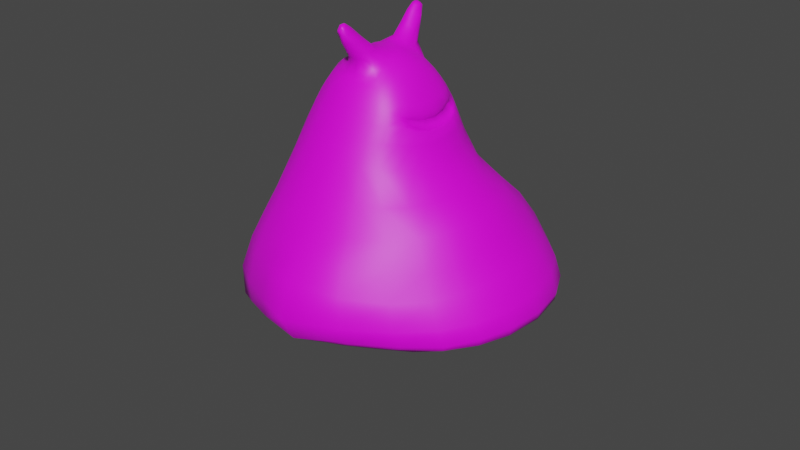 # Source: slime.blend  (saved by Blender 3.0.42; exported with 4.5.12 LTS)
import bpy
from mathutils import Matrix  # noqa: F401  (used for matrix-valued properties, if any)

bpy.ops.wm.read_factory_settings(use_empty=True)
scene = bpy.context.scene
scene.name = 'Scene'

# ---- collections
col_collection = bpy.data.collections.new('Collection'); scene.collection.children.link(col_collection)

# ---- images (referenced by path relative to the original .blend; pixels are not part of the script)
import os
ASSET_DIR = os.environ.get("B2B_ASSET_DIR", "")  # directory of the original .blend (textures are referenced by path, not embedded)
HERE = os.path.dirname(os.path.abspath(__file__))  # packed textures are extracted next to this script under _unpacked/

def load_image(name, relpath, width, height, colorspace="sRGB"):
    """Load a texture the original file referenced (path relative to the .blend, or extracted next to this script)."""
    p = next((c for c in (os.path.join(HERE, relpath), os.path.join(ASSET_DIR, relpath)) if relpath and os.path.exists(c)), "")
    if p:
        img = bpy.data.images.load(p, check_existing=True)
        img.name = name
    else:  # same state as the original file: an image datablock whose file is absent (Cycles renders it pink)
        img = bpy.data.images.new(name, width, height)
        img.source = "FILE"
        img.filepath = "//" + (relpath or name)
    img.colorspace_settings.name = colorspace
    return img
img_slime = load_image('slime', 'slime.png', 1024, 1024, 'sRGB')

# ---- materials (node trees are filled in below, after node groups)
mat_material_001 = bpy.data.materials.new('Material.001')
mat_material_001.use_transparent_shadow = False

# ---- material node trees
mat_material_001.use_nodes = True; mat_material_001.node_tree.nodes.clear()
_N = mat_material_001.node_tree.nodes; _L = mat_material_001.node_tree.links
n0 = _N.new('ShaderNodeBsdfPrincipled'); n0.name = 'Principled BSDF'; n0.location = (10, 300)
n0.distribution = 'GGX'
n0.subsurface_method = 'RANDOM_WALK_SKIN'
n0.inputs[3].default_value = 1.45
n0.inputs[27].default_value = (0.0, 0.0, 0.0, 1.0)
n0.inputs[28].default_value = 1.0
n1 = _N.new('ShaderNodeOutputMaterial'); n1.name = 'Material Output'; n1.location = (300, 300)
n2 = _N.new('ShaderNodeTexImage'); n2.name = 'Image Texture'; n2.location = (-280, 270)
n2.image = img_slime
_L.new(n0.outputs[0], n1.inputs[0])
_L.new(n2.outputs[0], n0.inputs[0])
n1.is_active_output = True

# ---- world
world_world = bpy.data.worlds.new('World'); scene.world = world_world
world_world.use_nodes = True; world_world.node_tree.nodes.clear()
_N = world_world.node_tree.nodes; _L = world_world.node_tree.links
n0 = _N.new('ShaderNodeOutputWorld'); n0.name = 'World Output'; n0.location = (300, 300)
n1 = _N.new('ShaderNodeBackground'); n1.name = 'Background'; n1.location = (10, 300)
n1.inputs[0].default_value = (0.05088, 0.05088, 0.05088, 1.0)
_L.new(n1.outputs[0], n0.inputs[0])
n0.is_active_output = True
world_world.color = (0.05088, 0.05088, 0.05088)
world_world.use_sun_shadow = False
world_world.sun_shadow_jitter_overblur = 0.0

# ---- meshes
me_plane = bpy.data.meshes.new('Plane')
me_plane.from_pydata([(1.915, -0.6864, 0.5852), (3.626, -0.8491, 0.5874), (1.718, 0.6696, 0.6419), (3.551, 0.8469, 0.4972), (1.237, 1.475, 0.4517), (2.748, 2.059, -0.1042), (0.4533, 1.936, -0.04992), (1.491, 2.547, -1.044), (-0.4142, 1.945, -0.7389), (0.3235, 2.455, -1.981), (-1.125, 1.492, -1.241), (-0.523, 1.848, -2.602), (-1.56, 0.6017, -1.558), (-0.9489, 0.8079, -2.919), (-1.658, -0.4973, -1.546), (-1.1, -0.6611, -2.964), (-1.136, -1.804, -1.141), (-0.5609, -2.371, -2.662), (-0.2011, -2.287, -0.5714), (0.4463, -3.063, -1.983), (0.862, -2.155, 0.02012), (2.102, -3.081, -0.8195), (1.463, -1.548, 0.4176), (3.217, -2.08, 0.06089), (5.102, -0.928, 0.04745), (5.038, 1.099, 0.09144), (4.048, 2.757, -0.5608), (2.448, 3.442, -1.918), (1.063, 3.117, -3.276), (0.08869, 2.362, -4.023), (-0.2076, 1.074, -4.265), (-0.429, -0.8115, -4.354), (-0.04799, -2.936, -4.129), (1.172, -3.848, -3.175), (3.161, -3.881, -1.614), (4.602, -2.44, -0.5835), (5.914, -0.8605, -1.63), (5.864, 1.521, -1.691), (4.968, 3.209, -2.437), (3.833, 3.88, -3.345), (2.505, 3.621, -4.589), (2.182, 3.027, -5.346), (1.904, 1.518, -5.678), (1.782, -0.6795, -5.654), (1.943, -3.062, -5.132), (2.455, -3.972, -4.185), (4.072, -3.826, -2.64), (5.258, -2.701, -1.957), (0.764, 1.42, -5.806), (1.037, 2.885, -5.6), (3.743, 4.094, -3.11), (5.332, 3.174, -1.451), (4.101, -3.955, -2.356), (2.093, -4.077, -4.246), (0.6327, -0.7339, -5.854), (2.115, 3.725, -4.525), (5.67, -2.503, -1.136), (6.229, 1.358, -0.5391), (6.289, -0.8735, -0.5066), (0.9212, -3.196, -5.601), (1.147, -0.4675, 1.083), (1.092, 0.5516, 1.073), (0.6468, 1.158, 1.021), (-0.07586, 1.634, 0.5182), (-0.8194, 1.651, -0.07128), (-1.419, 1.288, -0.4965), (-1.794, 0.5925, -0.7651), (-1.904, -0.2421, -0.7585), (-1.567, -1.345, -0.3759), (-0.6883, -1.816, 0.238), (0.2109, -1.638, 0.7927), (0.7518, -1.121, 1.093), (0.3887, 1.138, 1.129), (-0.298, 1.49, 0.7421), (-0.05128, -1.419, 1.077), (0.474, -1.079, 1.223), (-0.06633, 0.9661, 1.36), (-0.6262, 1.285, 0.9734), (-0.4164, -1.184, 1.303), (-0.03199, -0.8646, 1.469), (0.974, 0.4438, 1.026), (1.008, -0.3494, 1.028), (0.6455, 0.5513, 1.27), (0.684, -0.4687, 1.282), (0.2244, -0.3494, 1.504), (0.2096, 0.4847, 1.471), (0.8023, 0.8694, 1.051), (0.8371, -0.7913, 1.061), (0.6165, 0.8059, 1.129), (0.6716, -0.7344, 1.136), (0.7681, 0.4162, 1.13), (0.7965, -0.3309, 1.133), (-0.996, 1.487, 0.2474), (-1.197, 1.265, 0.5733), (-1.55, 1.161, -0.1389), (-1.64, 1.015, 0.2867), (-1.88, 0.5645, -0.3552), (-1.936, 0.4918, 0.1205), (-1.982, -0.1648, -0.357), (-2.014, -0.178, 0.1387), (-1.694, -1.171, -0.002524), (-1.728, -1.019, 0.4274), (-0.8525, -1.587, 0.6012), (-1.019, -1.336, 0.9032), (-0.4888, 0.8134, 1.468), (-0.8493, -0.9684, 1.383), (-0.7054, -0.6263, 1.589), (-0.2404, -0.0659, 1.647), (-0.1584, 0.4594, 1.571), (-1.415, 0.9938, 0.8073), (-1.656, 0.8805, 0.5843), (-1.887, 0.4295, 0.5867), (-1.851, -0.3914, 0.8193), (-1.57, -0.9672, 0.8296), (-1.294, -1.171, 1.219), (-1.535, 0.005134, 1.331), (-1.729, -0.2415, 1.092), (-1.943, -1.598, 1.945), (-1.967, -1.589, 1.975), (-2.106, -1.509, 1.9), (-1.987, -1.625, 1.861), (-1.97, -1.633, 1.86), (-2.001, -1.491, 2.013), (-2.073, -1.43, 1.983), (-2.11, -1.46, 1.907), (-2.086, -1.266, 1.803), (-2.009, -1.209, 1.874), (-1.847, -1.291, 1.929), (-1.774, -1.448, 1.921), (-1.85, -1.618, 1.823), (-1.772, -1.547, 1.885), (-2.08, -1.412, 1.719), (-2.015, -1.555, 1.729), (-0.6012, 0.3527, 1.638), (-1.766, 0.4631, 0.866), (-0.9607, 1.107, 1.06), (-1.029, -0.0584, 1.623), (-1.769, 0.09419, 1.034), (-1.889, 1.56, 1.887), (-1.904, 1.555, 1.912), (-2.086, 1.476, 1.835), (-1.956, 1.565, 1.819), (-1.895, 1.579, 1.792), (-1.952, 1.424, 1.957), (-2.034, 1.344, 1.924), (-2.094, 1.368, 1.872), (-2.013, 1.169, 1.717), (-1.936, 1.123, 1.787), (-1.778, 1.18, 1.834), (-1.668, 1.341, 1.815), (-1.758, 1.506, 1.711), (-1.681, 1.415, 1.776), (-2.018, 1.293, 1.644), (-1.927, 1.479, 1.637), (-1.627, 1.143, 1.267), (-1.642, 0.5671, 1.242), (-1.263, 0.5333, 1.512), (-1.393, 1.193, 1.365), (-1.711, 0.7883, 1.223), (-1.027, 0.7033, 1.493), (-1.179, 1.023, 1.455), (-1.529, 0.5289, 1.414), (-1.73, -0.6935, 1.345), (-1.52, -1.36, 1.456), (-1.778, -0.8615, 1.268), (-1.576, -0.5562, 1.438), (-1.241, -0.933, 1.614), (-1.32, -1.167, 1.584), (-1.723, -1.221, 1.304), (-1.347, -0.631, 1.577), (1.855, -0.0006645, 0.6747), (2.772, -0.788, 0.5988), (3.664, -0.004886, 0.6494), (2.702, 0.7305, 0.4683), (1.953, 1.682, 0.05283), (1.505, 1.156, 0.5572), (3.242, 1.54, 0.2293), (0.9375, 2.185, -0.5348), (2.138, 2.396, -0.5369), (0.8773, 1.748, 0.2502), (-0.06278, 2.18, -1.324), (0.8705, 2.556, -1.542), (0.003192, 2.003, -0.4063), (-0.8407, 1.656, -1.887), (-0.1419, 2.227, -2.324), (-0.7882, 1.777, -1.01), (-1.285, 0.6945, -2.215), (-0.7787, 1.364, -2.8), (-1.39, 1.085, -1.435), (-1.404, -0.5936, -2.226), (-1.064, 0.1537, -2.97), (-1.648, 0.08813, -1.593), (-0.8472, -2.077, -1.863), (-0.9533, -1.613, -2.862), (-1.508, -1.202, -1.393), (0.1263, -2.649, -1.249), (-0.1067, -2.793, -2.39), (-0.6885, -2.131, -0.8694), (1.501, -2.579, -0.4692), (1.258, -3.223, -1.403), (0.3533, -2.299, -0.2563), (2.398, -1.819, 0.1892), (2.754, -2.632, -0.3404), (1.209, -1.899, 0.245), (1.721, -1.162, 0.5014), (3.491, -1.508, 0.37), (5.149, 0.06756, 0.1774), (4.67, 2.005, -0.1923), (3.265, 3.238, -1.191), (1.77, 3.298, -2.646), (0.4837, 2.868, -3.703), (-0.09111, 1.768, -4.194), (-0.3261, 0.2212, -4.289), (-0.4299, -1.981, -4.351), (0.4863, -3.412, -3.766), (2.013, -4.29, -2.307), (4.034, -3.167, -1.071), (4.906, -1.71, -0.2077), (-0.2246, 2.069, -3.285), (0.6726, 2.754, -2.614), (1.969, 2.993, -1.465), (4.264, -0.8563, 0.2893), (3.972, -2.261, -0.3356), (3.39, 2.437, -0.2501), (2.607, -3.508, -1.201), (0.7791, -3.466, -2.608), (4.226, 0.9458, 0.2975), (-0.3102, -2.659, -3.387), (-0.7972, -0.7384, -3.632), (-0.6124, 0.9234, -3.56), (6.0, 0.3351, -1.597), (5.524, 2.495, -2.001), (4.342, 3.683, -2.955), (3.16, 3.774, -3.931), (2.303, 3.458, -4.964), (2.052, 2.345, -5.59), (1.79, 0.5155, -5.684), (1.871, -1.988, -5.509), (2.144, -3.635, -4.627), (3.265, -4.085, -3.46), (4.641, -3.369, -2.247), (5.693, -1.874, -1.77), (0.3191, 1.277, -5.146), (1.45, 2.921, -5.766), (3.043, 3.874, -2.461), (5.393, 3.129, -1.742), (3.783, -4.08, -2.046), (2.25, -3.969, -4.303), (0.1113, -0.8005, -5.221), (1.593, 3.525, -3.967), (5.282, -2.564, -0.8754), (5.773, 1.271, -0.2091), (6.396, -0.842, -0.7157), (0.3632, -3.192, -4.951), (3.589, 3.126, -3.892), (3.937, 1.526, -3.739), (3.886, -0.7638, -3.689), (3.62, -2.925, -3.551), (1.029, 1.491, -5.945), (0.478, 2.704, -4.878), (3.885, 3.949, -3.245), (4.754, 3.032, -0.9937), (4.157, -3.851, -2.462), (1.669, -4.138, -3.83), (0.9256, -0.6992, -5.971), (2.335, 3.643, -4.688), (5.712, -2.477, -1.291), (6.319, 1.416, -0.7813), (5.858, -0.9356, -0.2516), (1.218, -3.073, -5.662), (1.375, -3.634, -4.984), (5.88, 2.345, -0.8912), (6.055, -1.747, -0.7501), (1.511, 3.498, -5.138), (0.6145, -2.046, -5.933), (6.366, 0.2175, -0.4117), (4.999, -3.229, -1.638), (2.856, 3.939, -3.797), (0.7167, 0.4564, -5.786), (3.118, -4.402, -3.38), (4.607, 3.779, -2.214), (0.8348, 2.167, -5.783), (1.182, 0.04149, 1.075), (0.923, 0.9049, 1.043), (0.3048, 1.455, 0.8017), (-0.4605, 1.696, 0.2126), (-1.137, 1.514, -0.3036), (-1.645, 0.9694, -0.6582), (-1.876, 0.1989, -0.7994), (-1.832, -0.797, -0.6196), (-1.154, -1.68, -0.07798), (-0.207, -1.789, 0.5492), (0.5099, -1.427, 0.9583), (1.012, -0.8317, 1.087), (-1.31, 1.372, -0.7856), (-1.717, 0.5802, -1.08), (-0.6638, 1.772, -0.3303), (1.339, 0.6363, 0.918), (0.8513, 1.322, 0.7748), (0.1214, 1.756, 0.2986), (0.4536, -1.863, 0.466), (1.018, -1.344, 0.8106), (-0.4792, -2.014, -0.07843), (-1.39, -1.548, -0.6647), (1.379, -0.5886, 0.9384), (-1.817, -0.3629, -1.067), (0.05449, 1.353, 0.9706), (0.2295, -1.268, 1.179), (0.06863, -1.505, 0.9711), (0.5573, -1.134, 1.157), (0.4645, 1.187, 1.066), (-0.1935, 1.556, 0.6439), (-0.3239, 1.16, 1.199), (-0.2035, -1.038, 1.414), (-0.2118, -1.31, 1.195), (0.2408, -0.9987, 1.349), (0.1617, 1.073, 1.245), (-0.4431, 1.394, 0.865), (0.6259, 0.7987, 1.11), (0.8955, 0.7067, 1.037), (0.681, -0.7249, 1.116), (1.027, 0.04962, 1.011), (0.9519, -0.615, 1.064), (0.7224, 0.04684, 1.308), (0.4606, 0.5348, 1.377), (0.2536, 0.0738, 1.5), (0.4851, -0.4407, 1.402), (0.5243, 0.8791, 1.221), (0.1054, 0.7604, 1.426), (0.5851, -0.8187, 1.255), (0.1192, -0.6524, 1.494), (0.8285, 0.04484, 1.13), (0.6702, 0.6612, 1.128), (0.7237, -0.5837, 1.127), (0.7626, -0.41, 1.186), (0.62, -0.8791, 1.165), (0.5544, 0.9407, 1.136), (0.7229, 0.4878, 1.181), (0.9976, 0.4912, 1.051), (0.7393, 0.976, 1.066), (1.083, -0.3862, 1.082), (0.8152, -0.8887, 1.097), (0.802, -0.2963, 1.097), (0.7763, 0.3817, 1.11), (-1.094, 1.385, 0.4125), (-0.9261, 1.311, 0.7616), (-0.6553, 1.534, 0.4926), (-1.604, 1.091, 0.06647), (-1.432, 1.167, 0.4142), (-1.295, 1.362, 0.0345), (-1.916, 0.5315, -0.1297), (-1.779, 0.7633, 0.1826), (-1.749, 0.887, -0.2709), (-2.007, -0.1508, -0.1323), (-2.0, 0.1805, 0.1014), (-1.954, 0.2299, -0.3884), (-1.73, -1.092, 0.1992), (-1.941, -0.6142, 0.2466), (-1.922, -0.6694, -0.2312), (-0.93, -1.468, 0.7602), (-1.384, -1.253, 0.6592), (-1.297, -1.476, 0.2944), (-0.6901, -1.297, 1.125), (-0.4237, -1.549, 0.8767), (-0.7947, -1.687, 0.4425), (-1.653, -1.235, -0.178), (-1.951, -0.1867, -0.5457), (-1.842, 0.5854, -0.5482), (-1.492, 1.221, -0.3077), (-0.9154, 1.566, 0.1007), (-0.7405, -0.8493, 1.484), (-0.171, 0.2441, 1.612), (-0.28, 0.6154, 1.549), (-0.4363, -0.3571, 1.655), (-1.783, 1.327, 1.468), (-1.564, 0.9325, 0.6765), (-1.769, 0.7193, 0.5791), (-1.894, 0.05856, 0.6462), (-1.743, -0.7459, 0.7826), (-1.492, -1.123, 1.102), (-1.133, -1.112, 1.327), (-1.933, -0.2769, 0.4531), (-1.661, -0.9815, 0.6529), (-0.6374, -1.063, 1.366), (-0.3566, -0.7502, 1.555), (-0.0218, -0.2287, 1.589), (-1.926, 0.4538, 0.3691), (-1.648, 0.9426, 0.4738), (-1.296, 1.142, 0.7015), (-1.105, -1.216, 1.005), (-1.632, 0.7459, 0.8299), (-0.01495, 0.4698, 1.537), (-0.2922, 0.8934, 1.425), (-1.673, -0.1301, 1.183), (-1.773, -0.3081, 1.005), (-1.965, -1.593, 1.969), (-2.054, -1.569, 1.892), (-1.975, -1.633, 1.858), (-1.958, -1.612, 1.914), (-1.981, -1.546, 1.993), (-2.057, -1.442, 1.991), (-2.083, -1.435, 1.966), (-2.11, -1.498, 1.9), (-1.707, -0.3147, 1.103), (-2.058, -1.386, 1.973), (-0.4339, 0.1467, 1.665), (-1.886, -1.535, 1.967), (-1.393, -1.254, 1.34), (-1.89, -1.583, 1.927), (-1.73, -0.6057, 0.9258), (-2.028, -1.598, 1.808), (-2.068, -1.541, 1.963), (-1.979, -1.598, 1.96), (-2.111, -1.406, 1.908), (-1.793, -0.9057, 1.681), (-1.976, -1.441, 2.004), (-1.52, -1.198, 1.767), (-1.967, -1.633, 1.856), (-1.564, -1.369, 1.747), (-2.11, -1.488, 1.853), (-1.906, -1.395, 1.517), (-1.94, -1.603, 1.79), (-1.767, -1.527, 1.89), (-1.935, -1.225, 1.908), (-2.096, -1.318, 1.76), (-2.044, -1.508, 1.721), (-1.829, -1.613, 1.833), (-1.793, -1.369, 1.933), (-2.063, -1.235, 1.841), (-0.8102, 1.185, 1.035), (-0.7816, 0.1258, 1.664), (-1.803, 0.2327, 0.9308), (-1.9, 1.561, 1.904), (-2.044, 1.515, 1.814), (-1.903, 1.579, 1.788), (-1.904, 1.575, 1.859), (-1.929, 1.476, 1.955), (-2.022, 1.364, 1.944), (-2.089, 1.365, 1.891), (-2.091, 1.412, 1.856), (-1.714, 0.2393, 1.077), (-2.018, 1.28, 1.894), (-1.095, 0.1695, 1.582), (-1.822, 1.438, 1.898), (-1.241, 1.11, 1.272), (-1.834, 1.519, 1.863), (-1.703, 0.5222, 0.9318), (-1.963, 1.549, 1.73), (-2.059, 1.463, 1.94), (-1.929, 1.577, 1.9), (-2.085, 1.329, 1.808), (-1.901, 1.352, 1.931), (-1.426, 1.031, 1.669), (-1.886, 1.578, 1.771), (-1.192, 1.076, 0.958), (-2.073, 1.43, 1.748), (-1.835, 1.519, 1.7), (-1.677, 1.38, 1.808), (-1.859, 1.135, 1.818), (-2.022, 1.234, 1.663), (-1.979, 1.397, 1.631), (-1.705, 1.475, 1.717), (-1.704, 1.253, 1.832), (-1.985, 1.142, 1.748), (-0.5146, 0.5828, 1.572), (-0.7155, 1.017, 1.268), (-1.439, 1.232, 1.626), (-1.83, 0.4314, 0.7526), (-1.786, -0.09408, 0.9308), (-1.296, -0.007496, 1.506), (-1.681, 0.04304, 1.169), (-1.739, 0.8605, 1.622), (-0.858, -0.3308, 1.641), (-1.119, -0.2685, 1.576), (-1.498, 1.022, 1.107), (-1.841, 0.9086, 1.508), (-1.555, 0.883, 1.668), (-1.571, 1.368, 1.584), (-1.873, 1.058, 1.443), (-0.7413, 0.498, 1.584), (-0.6824, 0.853, 1.413), (-1.491, 0.1637, 1.349), (-1.637, 0.5771, 1.32), (-1.121, 0.5673, 1.519), (-1.279, 1.143, 1.426), (-1.699, 0.9772, 1.218), (-1.682, 0.6497, 1.24), (-1.42, 0.509, 1.47), (-1.094, 0.8526, 1.481), (-1.501, 1.217, 1.335), (-1.925, -0.9842, 1.588), (-1.703, -1.508, 1.636), (-1.951, -1.146, 1.494), (-1.499, -0.1488, 1.361), (-0.9754, -0.7145, 1.53), (-1.121, -1.032, 1.464), (-1.626, -1.077, 1.139), (-1.602, -0.9754, 1.754), (-1.672, -0.6258, 1.396), (-1.246, -0.7637, 1.608), (-1.398, -1.285, 1.553), (-1.768, -1.048, 1.259), (-1.763, -0.7687, 1.293), (-1.433, -0.5604, 1.529), (-1.274, -1.033, 1.621), (-1.649, -1.32, 1.361), (2.809, -0.01933, 0.6265), (2.394, 1.296, 0.2489), (1.451, 1.978, -0.1863), (0.4112, 2.252, -0.9457), (-0.4793, 1.983, -1.63), (-1.109, 1.214, -2.089), (-1.389, 0.1084, -2.259), (-1.237, -1.417, -2.088), (-0.3927, -2.448, -1.591), (0.8075, -2.704, -0.8405), (2.03, -2.259, -0.1274), (2.636, -1.353, 0.4304), (0.1532, 2.497, -3.004), (1.306, 2.907, -2.098), (4.299, -1.598, -0.03285), (2.677, 2.861, -0.7984), (3.386, -2.907, -0.7342), (1.644, -3.761, -1.871), (4.337, 0.01745, 0.3829), (0.1603, -3.113, -3.103), (3.91, 1.761, 0.08926), (-0.7002, -1.813, -3.577), (-0.7332, 0.1792, -3.606), (-0.456, 1.533, -3.468), (1.177, 2.236, -5.933), (4.69, 3.68, -2.486), (3.186, -4.258, -3.43), (0.9559, 0.52, -5.91), (3.064, 3.845, -3.912), (5.048, -3.174, -1.764), (6.477, 0.2701, -0.6362), (0.978, -2.013, -6.023), (1.84, 3.45, -5.3), (6.139, -1.718, -0.93), (5.948, 2.373, -1.152), (1.572, -3.54, -5.056), (3.331, 3.593, -3.933), (3.808, 2.427, -3.809), (3.95, 0.428, -3.711), (3.782, -1.922, -3.63), (3.422, -3.675, -3.493), (0.9584, -3.655, -4.493), (5.374, 2.24, -0.5032), (5.664, -1.79, -0.5055), (0.9189, 3.312, -4.464), (0.009944, -2.064, -5.243), (5.914, 0.1413, -0.1387), (4.653, -3.308, -1.411), (2.333, 3.734, -3.274), (0.255, 0.3293, -5.168), (2.632, -4.679, -2.96), (3.942, 3.611, -1.653), (0.3612, 2.015, -5.073), (-1.558, 1.01, -0.964), (-1.003, 1.623, -0.577), (1.127, 1.041, 0.8553), (-0.2843, 1.821, -0.02699), (0.5153, 1.575, 0.5874), (0.7708, -1.634, 0.6639), (0.02291, -2.002, 0.2222), (-0.9533, -1.874, -0.3777), (1.227, -1.015, 0.8879), (1.434, 0.01996, 0.9633), (-1.71, -0.9782, -0.9177), (-1.8, 0.1369, -1.113), (0.3576, -1.327, 1.096), (0.1721, 1.399, 0.8986), (0.04443, -1.165, 1.296), (-0.1165, 1.267, 1.085), (0.3891, -0.7774, 1.382), (0.6656, -0.7092, 1.174), (0.5106, 0.04973, 1.404), (0.3447, 0.8508, 1.325), (0.6108, 0.7815, 1.171), (0.8917, 0.7875, 1.058), (0.8176, 0.04711, 1.207), (0.6262, 1.018, 1.084), (1.091, 0.04985, 1.057), (0.9607, -0.697, 1.099), (0.6359, -0.9171, 1.131), (0.7457, -0.5338, 1.116), (0.8319, 0.04322, 1.087), (0.6992, 0.612, 1.097), (-0.7787, 1.431, 0.6323), (-1.368, 1.27, 0.2214), (-1.793, 0.8358, -0.05262), (-1.983, 0.2182, -0.1628), (-1.946, -0.6247, -0.01488), (-1.347, -1.37, 0.4768), (-0.5437, -1.429, 1.009), (-0.3315, -1.652, 0.7459), (-1.251, -1.561, 0.1245), (-1.89, -0.7099, -0.414), (-1.92, 0.2288, -0.5816), (-1.702, 0.9297, -0.4532), (-1.224, 1.435, -0.1232), (-0.5649, 1.611, 0.3664), (-1.869, -0.6734, 0.5425), (-0.4946, -0.9262, 1.478), (-0.1693, -0.5221, 1.59), (-1.945, 0.1043, 0.3849), (-1.807, 0.7434, 0.4044), (-1.483, 1.062, 0.5725), (-0.8427, -1.177, 1.197), (-1.066, 1.198, 0.8482), (-0.1189, 0.7018, 1.495), (0.0241, 0.1348, 1.573), (-0.5376, 1.075, 1.256), (-1.385, -1.159, 0.812), (-2.107, -1.382, 1.92), (-1.924, -1.496, 1.991), (-1.893, -1.608, 1.889), (-2.054, -1.569, 1.827), (-2.112, -1.473, 1.865), (-2.017, -1.398, 1.987), (-1.888, -1.568, 1.943), (-1.976, -1.633, 1.851), (-2.074, -1.482, 1.97), (-2.032, -1.568, 1.963), (-1.972, -1.609, 1.932), (-1.779, -1.492, 1.574), (-1.532, -1.283, 1.76), (-1.701, -0.9091, 1.714), (-1.949, -1.055, 1.536), (-1.941, -1.264, 1.497), (-1.616, -1.455, 1.711), (-1.536, -1.085, 1.772), (-1.871, -0.9364, 1.644), (-2.058, 1.29, 1.863), (-1.851, 1.414, 1.913), (-1.847, 1.547, 1.816), (-2.028, 1.481, 1.739), (-2.082, 1.358, 1.778), (-1.976, 1.3, 1.919), (-1.827, 1.508, 1.865), (-1.898, 1.578, 1.765), (-2.077, 1.399, 1.922), (-2.004, 1.554, 1.921), (-1.915, 1.577, 1.884), (-1.692, 1.359, 1.505), (-1.416, 1.143, 1.645), (-1.652, 0.8575, 1.651), (-1.863, 0.9556, 1.478), (-1.863, 1.188, 1.439), (-1.504, 1.325, 1.577), (-1.465, 0.9565, 1.673), (-1.814, 0.8769, 1.555), (-1.704, 0.725, 0.7208), (-1.829, 0.1214, 0.813), (-1.746, -0.1329, 1.082), (-0.3462, 0.4145, 1.611), (-0.6321, -0.1161, 1.684), (-1.63, 0.192, 1.201), (-0.8946, 0.3052, 1.614), (-1.069, 0.9951, 1.342), (-1.601, 0.8306, 1.032), (-1.74, 0.3438, 0.9903), (-1.307, 0.1463, 1.485), (-0.6576, 0.6856, 1.517), (-1.373, 1.131, 1.22), (-1.634, -0.2102, 1.22), (-1.001, -0.4732, 1.576), (-1.258, -1.173, 1.437), (-1.662, -0.8321, 1.036), (-1.745, -0.435, 1.002), (-1.315, -0.1631, 1.493), (-1.026, -0.8957, 1.486), (-1.536, -1.217, 1.224)], [], [(0, 171, 506, 170), (171, 1, 172, 506), (506, 172, 3, 173), (170, 506, 173, 2), (2, 173, 507, 175), (173, 3, 176, 507), (507, 176, 5, 174), (175, 507, 174, 4), (4, 174, 508, 179), (174, 5, 178, 508), (508, 178, 7, 177), (179, 508, 177, 6), (6, 177, 509, 182), (177, 7, 181, 509), (509, 181, 9, 180), (182, 509, 180, 8), (8, 180, 510, 185), (180, 9, 184, 510), (510, 184, 11, 183), (185, 510, 183, 10), (10, 183, 511, 188), (183, 11, 187, 511), (511, 187, 13, 186), (188, 511, 186, 12), (12, 186, 512, 191), (186, 13, 190, 512), (512, 190, 15, 189), (191, 512, 189, 14), (14, 189, 513, 194), (189, 15, 193, 513), (513, 193, 17, 192), (194, 513, 192, 16), (16, 192, 514, 197), (192, 17, 196, 514), (514, 196, 19, 195), (197, 514, 195, 18), (18, 195, 515, 200), (195, 19, 199, 515), (515, 199, 21, 198), (200, 515, 198, 20), (20, 198, 516, 203), (198, 21, 202, 516), (516, 202, 23, 201), (203, 516, 201, 22), (0, 204, 517, 171), (204, 22, 201, 517), (517, 201, 23, 205), (171, 517, 205, 1), (11, 184, 518, 218), (184, 9, 219, 518), (518, 219, 28, 210), (218, 518, 210, 29), (9, 181, 519, 219), (181, 7, 220, 519), (519, 220, 27, 209), (219, 519, 209, 28), (1, 205, 520, 221), (205, 23, 222, 520), (520, 222, 35, 217), (221, 520, 217, 24), (7, 178, 521, 220), (178, 5, 223, 521), (521, 223, 26, 208), (220, 521, 208, 27), (23, 202, 522, 222), (202, 21, 224, 522), (522, 224, 34, 216), (222, 522, 216, 35), (21, 199, 523, 224), (199, 19, 225, 523), (523, 225, 33, 215), (224, 523, 215, 34), (3, 172, 524, 226), (172, 1, 221, 524), (524, 221, 24, 206), (226, 524, 206, 25), (19, 196, 525, 225), (196, 17, 227, 525), (525, 227, 32, 214), (225, 525, 214, 33), (5, 176, 526, 223), (176, 3, 226, 526), (526, 226, 25, 207), (223, 526, 207, 26), (17, 193, 527, 227), (193, 15, 228, 527), (527, 228, 31, 213), (227, 527, 213, 32), (15, 190, 528, 228), (190, 13, 229, 528), (528, 229, 30, 212), (228, 528, 212, 31), (13, 187, 529, 229), (187, 11, 218, 529), (529, 218, 29, 211), (229, 529, 211, 30), (48, 281, 530, 258), (281, 49, 243, 530), (530, 243, 41, 235), (258, 530, 235, 42), (50, 280, 531, 260), (280, 51, 245, 531), (531, 245, 38, 232), (260, 531, 232, 39), (52, 279, 532, 262), (279, 53, 247, 532), (532, 247, 45, 239), (262, 532, 239, 46), (54, 278, 533, 264), (278, 48, 258, 533), (533, 258, 42, 236), (264, 533, 236, 43), (55, 277, 534, 265), (277, 50, 260, 534), (534, 260, 39, 233), (265, 534, 233, 40), (56, 276, 535, 266), (276, 52, 262, 535), (535, 262, 46, 240), (266, 535, 240, 47), (57, 275, 536, 267), (275, 58, 252, 536), (536, 252, 36, 230), (267, 536, 230, 37), (59, 274, 537, 269), (274, 54, 264, 537), (537, 264, 43, 237), (269, 537, 237, 44), (49, 273, 538, 243), (273, 55, 265, 538), (538, 265, 40, 234), (243, 538, 234, 41), (58, 272, 539, 252), (272, 56, 266, 539), (539, 266, 47, 241), (252, 539, 241, 36), (51, 271, 540, 245), (271, 57, 267, 540), (540, 267, 37, 231), (245, 540, 231, 38), (53, 270, 541, 247), (270, 59, 269, 541), (541, 269, 44, 238), (247, 541, 238, 45), (38, 254, 542, 232), (254, 41, 234, 542), (542, 234, 40, 233), (232, 542, 233, 39), (37, 255, 543, 231), (255, 42, 235, 543), (543, 235, 41, 254), (231, 543, 254, 38), (36, 256, 544, 230), (256, 43, 236, 544), (544, 236, 42, 255), (230, 544, 255, 37), (47, 257, 545, 241), (257, 44, 237, 545), (545, 237, 43, 256), (241, 545, 256, 36), (46, 239, 546, 240), (239, 45, 238, 546), (546, 238, 44, 257), (240, 546, 257, 47), (33, 214, 547, 263), (214, 32, 253, 547), (547, 253, 59, 270), (263, 547, 270, 53), (26, 207, 548, 261), (207, 25, 251, 548), (548, 251, 57, 271), (261, 548, 271, 51), (24, 217, 549, 268), (217, 35, 250, 549), (549, 250, 56, 272), (268, 549, 272, 58), (29, 210, 550, 259), (210, 28, 249, 550), (550, 249, 55, 273), (259, 550, 273, 49), (32, 213, 551, 253), (213, 31, 248, 551), (551, 248, 54, 274), (253, 551, 274, 59), (25, 206, 552, 251), (206, 24, 268, 552), (552, 268, 58, 275), (251, 552, 275, 57), (35, 216, 553, 250), (216, 34, 246, 553), (553, 246, 52, 276), (250, 553, 276, 56), (28, 209, 554, 249), (209, 27, 244, 554), (554, 244, 50, 277), (249, 554, 277, 55), (31, 212, 555, 248), (212, 30, 242, 555), (555, 242, 48, 278), (248, 555, 278, 54), (34, 215, 556, 246), (215, 33, 263, 556), (556, 263, 53, 279), (246, 556, 279, 52), (27, 208, 557, 244), (208, 26, 261, 557), (557, 261, 51, 280), (244, 557, 280, 50), (30, 211, 558, 242), (211, 29, 259, 558), (558, 259, 49, 281), (242, 558, 281, 48), (10, 188, 559, 294), (188, 12, 295, 559), (559, 295, 66, 287), (294, 559, 287, 65), (8, 185, 560, 296), (185, 10, 294, 560), (560, 294, 65, 286), (296, 560, 286, 64), (2, 175, 561, 297), (175, 4, 298, 561), (561, 298, 62, 283), (297, 561, 283, 61), (6, 182, 562, 299), (182, 8, 296, 562), (562, 296, 64, 285), (299, 562, 285, 63), (4, 179, 563, 298), (179, 6, 299, 563), (563, 299, 63, 284), (298, 563, 284, 62), (20, 203, 564, 300), (203, 22, 301, 564), (564, 301, 71, 292), (300, 564, 292, 70), (18, 200, 565, 302), (200, 20, 300, 565), (565, 300, 70, 291), (302, 565, 291, 69), (16, 197, 566, 303), (197, 18, 302, 566), (566, 302, 69, 290), (303, 566, 290, 68), (22, 204, 567, 301), (204, 0, 304, 567), (567, 304, 60, 293), (301, 567, 293, 71), (0, 170, 568, 304), (170, 2, 297, 568), (568, 297, 61, 282), (304, 568, 282, 60), (14, 194, 569, 305), (194, 16, 303, 569), (569, 303, 68, 289), (305, 569, 289, 67), (12, 191, 570, 295), (191, 14, 305, 570), (570, 305, 67, 288), (295, 570, 288, 66), (70, 292, 571, 308), (292, 71, 309, 571), (571, 309, 75, 307), (308, 571, 307, 74), (62, 284, 572, 310), (284, 63, 311, 572), (572, 311, 73, 306), (310, 572, 306, 72), (74, 307, 573, 314), (307, 75, 315, 573), (573, 315, 79, 313), (314, 573, 313, 78), (72, 306, 574, 316), (306, 73, 317, 574), (574, 317, 77, 312), (316, 574, 312, 76), (75, 329, 575, 315), (329, 83, 326, 575), (575, 326, 84, 330), (315, 575, 330, 79), (83, 329, 576, 334), (329, 75, 335, 576), (576, 335, 89, 333), (334, 576, 333, 91), (82, 324, 577, 323), (324, 85, 325, 577), (577, 325, 84, 326), (323, 577, 326, 83), (82, 327, 578, 324), (327, 72, 316, 578), (578, 316, 76, 328), (324, 578, 328, 85), (72, 327, 579, 336), (327, 82, 337, 579), (579, 337, 90, 332), (336, 579, 332, 88), (61, 283, 580, 338), (283, 62, 339, 580), (580, 339, 86, 319), (338, 580, 319, 80), (82, 323, 581, 337), (323, 83, 334, 581), (581, 334, 91, 331), (337, 581, 331, 90), (62, 310, 582, 339), (310, 72, 336, 582), (582, 336, 88, 318), (339, 582, 318, 86), (60, 282, 583, 340), (282, 61, 338, 583), (583, 338, 80, 321), (340, 583, 321, 81), (71, 293, 584, 341), (293, 60, 340, 584), (584, 340, 81, 322), (341, 584, 322, 87), (75, 309, 585, 335), (309, 71, 341, 585), (585, 341, 87, 320), (335, 585, 320, 89), (81, 342, 586, 322), (342, 91, 333, 586), (586, 333, 89, 320), (322, 586, 320, 87), (80, 343, 587, 321), (343, 90, 331, 587), (587, 331, 91, 342), (321, 587, 342, 81), (86, 318, 588, 319), (318, 88, 332, 588), (588, 332, 90, 343), (319, 588, 343, 80), (77, 317, 589, 345), (317, 73, 346, 589), (589, 346, 92, 344), (345, 589, 344, 93), (93, 344, 590, 348), (344, 92, 349, 590), (590, 349, 94, 347), (348, 590, 347, 95), (95, 347, 591, 351), (347, 94, 352, 591), (591, 352, 96, 350), (351, 591, 350, 97), (97, 350, 592, 354), (350, 96, 355, 592), (592, 355, 98, 353), (354, 592, 353, 99), (99, 353, 593, 357), (353, 98, 358, 593), (593, 358, 100, 356), (357, 593, 356, 101), (101, 356, 594, 360), (356, 100, 361, 594), (594, 361, 102, 359), (360, 594, 359, 103), (78, 362, 595, 314), (362, 103, 359, 595), (595, 359, 102, 363), (314, 595, 363, 74), (69, 291, 596, 364), (291, 70, 308, 596), (596, 308, 74, 363), (364, 596, 363, 102), (69, 364, 597, 290), (364, 102, 361, 597), (597, 361, 100, 365), (290, 597, 365, 68), (68, 365, 598, 289), (365, 100, 358, 598), (598, 358, 98, 366), (289, 598, 366, 67), (67, 366, 599, 288), (366, 98, 355, 599), (599, 355, 96, 367), (288, 599, 367, 66), (66, 367, 600, 287), (367, 96, 352, 600), (600, 352, 94, 368), (287, 600, 368, 65), (65, 368, 601, 286), (368, 94, 349, 601), (601, 349, 92, 369), (286, 601, 369, 64), (64, 369, 602, 285), (369, 92, 346, 602), (602, 346, 73, 311), (285, 602, 311, 63), (99, 357, 603, 381), (357, 101, 382, 603), (603, 382, 113, 378), (381, 603, 378, 112), (78, 313, 604, 383), (313, 79, 384, 604), (604, 384, 106, 370), (383, 604, 370, 105), (79, 330, 605, 384), (330, 84, 385, 605), (605, 385, 107, 373), (384, 605, 373, 106), (97, 354, 606, 386), (354, 99, 381, 606), (606, 381, 112, 377), (386, 606, 377, 111), (95, 351, 607, 387), (351, 97, 386, 607), (607, 386, 111, 376), (387, 607, 376, 110), (93, 348, 608, 388), (348, 95, 387, 608), (608, 387, 110, 375), (388, 608, 375, 109), (103, 362, 609, 389), (362, 78, 383, 609), (609, 383, 105, 380), (389, 609, 380, 114), (77, 345, 610, 429), (345, 93, 388, 610), (610, 388, 109, 454), (429, 610, 454, 135), (85, 328, 611, 391), (328, 76, 392, 611), (611, 392, 104, 372), (391, 611, 372, 108), (84, 325, 612, 385), (325, 85, 391, 612), (612, 391, 108, 371), (385, 612, 371, 107), (76, 312, 613, 392), (312, 77, 429, 613), (613, 429, 135, 465), (392, 613, 465, 104), (101, 360, 614, 382), (360, 103, 389, 614), (614, 389, 114, 379), (382, 614, 379, 113), (125, 413, 615, 428), (413, 124, 401, 615), (615, 401, 123, 404), (428, 615, 404, 126), (127, 415, 616, 427), (415, 122, 399, 616), (616, 399, 118, 406), (427, 616, 406, 128), (129, 426, 617, 417), (426, 130, 408, 617), (617, 408, 117, 398), (417, 617, 398, 121), (131, 425, 618, 419), (425, 132, 410, 618), (618, 410, 120, 396), (419, 618, 396, 119), (125, 424, 619, 413), (424, 131, 419, 619), (619, 419, 119, 402), (413, 619, 402, 124), (126, 404, 620, 423), (404, 123, 400, 620), (620, 400, 122, 415), (423, 620, 415, 127), (130, 422, 621, 408), (422, 128, 406, 621), (621, 406, 118, 395), (408, 621, 395, 117), (132, 421, 622, 410), (421, 129, 417, 622), (622, 417, 121, 397), (410, 622, 397, 120), (123, 401, 623, 400), (401, 124, 402, 623), (623, 402, 119, 411), (400, 623, 411, 122), (119, 396, 624, 411), (396, 120, 412, 624), (624, 412, 118, 399), (411, 624, 399, 122), (118, 412, 625, 395), (412, 120, 397, 625), (625, 397, 121, 398), (395, 625, 398, 117), (168, 505, 626, 420), (505, 163, 491, 626), (626, 491, 129, 421), (420, 626, 421, 132), (167, 504, 627, 418), (504, 166, 416, 627), (627, 416, 128, 422), (418, 627, 422, 130), (165, 414, 628, 503), (414, 126, 423, 628), (628, 423, 127, 497), (503, 628, 497, 169), (162, 502, 629, 490), (502, 164, 492, 629), (629, 492, 131, 424), (490, 629, 424, 125), (164, 501, 630, 492), (501, 168, 420, 630), (630, 420, 132, 425), (492, 630, 425, 131), (163, 500, 631, 491), (500, 167, 418, 631), (631, 418, 130, 426), (491, 631, 426, 129), (169, 497, 632, 499), (497, 127, 427, 632), (632, 427, 128, 416), (499, 632, 416, 166), (162, 490, 633, 498), (490, 125, 428, 633), (633, 428, 126, 414), (498, 633, 414, 165), (146, 463, 634, 450), (463, 147, 441, 634), (634, 441, 144, 438), (450, 634, 438, 145), (148, 462, 635, 451), (462, 149, 443, 635), (635, 443, 139, 436), (451, 635, 436, 143), (150, 453, 636, 461), (453, 142, 435, 636), (636, 435, 138, 445), (461, 636, 445, 151), (152, 455, 637, 460), (455, 140, 433, 637), (637, 433, 141, 447), (460, 637, 447, 153), (146, 450, 638, 459), (450, 145, 439, 638), (638, 439, 140, 455), (459, 638, 455, 152), (147, 458, 639, 441), (458, 148, 451, 639), (639, 451, 143, 437), (441, 639, 437, 144), (151, 445, 640, 457), (445, 138, 432, 640), (640, 432, 139, 443), (457, 640, 443, 149), (153, 447, 641, 456), (447, 141, 434, 641), (641, 434, 142, 453), (456, 641, 453, 150), (144, 437, 642, 438), (437, 143, 448, 642), (642, 448, 140, 439), (438, 642, 439, 145), (140, 448, 643, 433), (448, 143, 436, 643), (643, 436, 139, 449), (433, 643, 449, 141), (139, 432, 644, 449), (432, 138, 435, 644), (644, 435, 142, 434), (449, 644, 434, 141), (154, 374, 645, 489), (374, 153, 456, 645), (645, 456, 150, 477), (489, 645, 477, 157), (160, 466, 646, 488), (466, 151, 457, 646), (646, 457, 149, 452), (488, 646, 452, 159), (161, 487, 647, 471), (487, 156, 476, 647), (647, 476, 148, 458), (471, 647, 458, 147), (155, 475, 648, 486), (475, 146, 459, 648), (648, 459, 152, 478), (486, 648, 478, 158), (158, 478, 649, 485), (478, 152, 460, 649), (649, 460, 153, 374), (485, 649, 374, 154), (157, 477, 650, 484), (477, 150, 461, 650), (650, 461, 151, 466), (484, 650, 466, 160), (156, 483, 651, 476), (483, 159, 452, 651), (651, 452, 149, 462), (476, 651, 462, 148), (155, 482, 652, 475), (482, 161, 471, 652), (652, 471, 147, 463), (475, 652, 463, 146), (109, 375, 653, 390), (375, 110, 376, 653), (653, 376, 111, 467), (390, 653, 467, 134), (112, 468, 654, 377), (468, 137, 431, 654), (654, 431, 134, 467), (377, 654, 467, 111), (115, 470, 655, 393), (470, 137, 468, 655), (655, 468, 112, 394), (393, 655, 394, 116), (108, 372, 656, 371), (372, 104, 464, 656), (656, 464, 133, 405), (371, 656, 405, 107), (107, 405, 657, 373), (405, 133, 430, 657), (657, 430, 136, 472), (373, 657, 472, 106), (137, 470, 658, 440), (470, 115, 481, 658), (658, 481, 161, 482), (440, 658, 482, 155), (136, 430, 659, 442), (430, 133, 479, 659), (659, 479, 159, 483), (442, 659, 483, 156), (135, 444, 660, 465), (444, 157, 484, 660), (660, 484, 160, 480), (465, 660, 480, 104), (134, 446, 661, 390), (446, 158, 485, 661), (661, 485, 154, 474), (390, 661, 474, 109), (137, 440, 662, 431), (440, 155, 486, 662), (662, 486, 158, 446), (431, 662, 446, 134), (115, 469, 663, 481), (469, 136, 442, 663), (663, 442, 156, 487), (481, 663, 487, 161), (104, 480, 664, 464), (480, 160, 488, 664), (664, 488, 159, 479), (464, 664, 479, 133), (109, 474, 665, 454), (474, 154, 489, 665), (665, 489, 157, 444), (454, 665, 444, 135), (116, 403, 666, 393), (403, 162, 498, 666), (666, 498, 165, 493), (393, 666, 493, 115), (136, 473, 667, 472), (473, 169, 499, 667), (667, 499, 166, 494), (472, 667, 494, 106), (114, 380, 668, 407), (380, 105, 495, 668), (668, 495, 167, 500), (407, 668, 500, 163), (112, 378, 669, 409), (378, 113, 496, 669), (669, 496, 168, 501), (409, 669, 501, 164), (116, 394, 670, 403), (394, 112, 409, 670), (670, 409, 164, 502), (403, 670, 502, 162), (115, 493, 671, 469), (493, 165, 503, 671), (671, 503, 169, 473), (469, 671, 473, 136), (105, 370, 672, 495), (370, 106, 494, 672), (672, 494, 166, 504), (495, 672, 504, 167), (113, 379, 673, 496), (379, 114, 407, 673), (673, 407, 163, 505), (496, 673, 505, 168)])
me_plane.polygons.foreach_set('use_smooth', [True] * 672)
_uv = me_plane.uv_layers.new(name='UVMap')
_uv.uv.foreach_set('vector', [0.5861, 0.6524, 0.6033, 0.6902, 0.5647, 0.696, 0.5511, 0.6515, 0.6033, 0.6902, 0.6181, 0.7288, 0.576, 0.7342, 0.5647, 0.696, 0.5647, 0.696, 0.576, 0.7342, 0.5293, 0.739, 0.5232, 0.7006, 0.5511, 0.6515, 0.5647, 0.696, 0.5232, 0.7006, 0.5145, 0.6506, 0.5145, 0.6506, 0.5232, 0.7006, 0.4878, 0.6966, 0.4858, 0.6465, 0.5232, 0.7006, 0.5293, 0.739, 0.4868, 0.7372, 0.4878, 0.6966, 0.4878, 0.6966, 0.4868, 0.7372, 0.45, 0.7277, 0.4599, 0.6847, 0.4858, 0.6465, 0.4878, 0.6966, 0.4599, 0.6847, 0.4647, 0.6395, 0.4647, 0.6395, 0.4599, 0.6847, 0.4354, 0.6707, 0.4437, 0.6307, 0.4599, 0.6847, 0.45, 0.7277, 0.4198, 0.7146, 0.4354, 0.6707, 0.9011, 0.6409, 0.9139, 0.6837, 0.87, 0.6794, 0.8684, 0.6362, 0.896, 0.6008, 0.9011, 0.6409, 0.8684, 0.6362, 0.8686, 0.5975, 0.8686, 0.5975, 0.8684, 0.6362, 0.8327, 0.6322, 0.8379, 0.5943, 0.8684, 0.6362, 0.87, 0.6794, 0.8273, 0.6745, 0.8327, 0.6322, 0.8327, 0.6322, 0.8273, 0.6745, 0.7897, 0.6693, 0.8001, 0.6277, 0.8379, 0.5943, 0.8327, 0.6322, 0.8001, 0.6277, 0.8092, 0.5904, 0.8092, 0.5904, 0.8001, 0.6277, 0.7724, 0.6216, 0.7845, 0.5849, 0.8001, 0.6277, 0.7897, 0.6693, 0.7586, 0.6625, 0.7724, 0.6216, 0.7724, 0.6216, 0.7586, 0.6625, 0.7332, 0.6552, 0.7486, 0.6147, 0.7845, 0.5849, 0.7724, 0.6216, 0.7486, 0.6147, 0.7626, 0.5783, 0.2581, 0.5368, 0.2634, 0.5728, 0.2349, 0.572, 0.2315, 0.5356, 0.2634, 0.5728, 0.27, 0.6128, 0.2396, 0.6123, 0.2349, 0.572, 0.2349, 0.572, 0.2396, 0.6123, 0.2075, 0.6117, 0.2046, 0.5714, 0.2315, 0.5356, 0.2349, 0.572, 0.2046, 0.5714, 0.2031, 0.5351, 0.2031, 0.5351, 0.2046, 0.5714, 0.1728, 0.5703, 0.1753, 0.5341, 0.2046, 0.5714, 0.2075, 0.6117, 0.172, 0.6106, 0.1728, 0.5703, 0.1728, 0.5703, 0.172, 0.6106, 0.13, 0.6101, 0.1371, 0.5693, 0.1753, 0.5341, 0.1728, 0.5703, 0.1371, 0.5693, 0.1458, 0.5326, 0.1458, 0.5326, 0.1371, 0.5693, 0.09899, 0.5708, 0.1136, 0.5327, 0.1371, 0.5693, 0.13, 0.6101, 0.08459, 0.6125, 0.09899, 0.5708, 0.6875, 0.1609, 0.7106, 0.2004, 0.6889, 0.2224, 0.6648, 0.1804, 0.6673, 0.1242, 0.6875, 0.1609, 0.6648, 0.1804, 0.644, 0.1412, 0.644, 0.1412, 0.6648, 0.1804, 0.638, 0.1962, 0.6175, 0.1559, 0.6648, 0.1804, 0.6889, 0.2224, 0.6621, 0.2391, 0.638, 0.1962, 0.638, 0.1962, 0.6621, 0.2391, 0.6263, 0.2527, 0.6061, 0.2095, 0.6175, 0.1559, 0.638, 0.1962, 0.6061, 0.2095, 0.5885, 0.1686, 0.5885, 0.1686, 0.6061, 0.2095, 0.5659, 0.2247, 0.5565, 0.1809, 0.6061, 0.2095, 0.6263, 0.2527, 0.5744, 0.2695, 0.5659, 0.2247, 0.5659, 0.2247, 0.5744, 0.2695, 0.5214, 0.2823, 0.5269, 0.2385, 0.5565, 0.1809, 0.5659, 0.2247, 0.5269, 0.2385, 0.5277, 0.1901, 0.5277, 0.1901, 0.5269, 0.2385, 0.4947, 0.2434, 0.5066, 0.1925, 0.5269, 0.2385, 0.5214, 0.2823, 0.4793, 0.2855, 0.4947, 0.2434, 0.4947, 0.2434, 0.4793, 0.2855, 0.4468, 0.282, 0.4689, 0.2407, 0.5066, 0.1925, 0.4947, 0.2434, 0.4689, 0.2407, 0.4908, 0.1913, 0.5861, 0.6524, 0.6069, 0.6429, 0.6286, 0.6851, 0.6033, 0.6902, 0.6069, 0.6429, 0.6222, 0.631, 0.6467, 0.6782, 0.6286, 0.6851, 0.4508, 0.2347, 0.4689, 0.2407, 0.4468, 0.282, 0.4245, 0.2735, 0.6033, 0.6902, 0.6286, 0.6851, 0.6477, 0.7247, 0.6181, 0.7288, 0.7332, 0.6552, 0.7586, 0.6625, 0.7438, 0.7015, 0.7183, 0.694, 0.7586, 0.6625, 0.7897, 0.6693, 0.7787, 0.7088, 0.7438, 0.7015, 0.7438, 0.7015, 0.7787, 0.7088, 0.7682, 0.7516, 0.7297, 0.7434, 0.278, 0.6508, 0.3082, 0.6524, 0.3243, 0.692, 0.2894, 0.6915, 0.7897, 0.6693, 0.8273, 0.6745, 0.8226, 0.7149, 0.7787, 0.7088, 0.8273, 0.6745, 0.87, 0.6794, 0.8722, 0.7171, 0.8226, 0.7149, 0.8226, 0.7149, 0.8722, 0.7171, 0.8732, 0.7561, 0.8194, 0.7564, 0.7787, 0.7088, 0.8226, 0.7149, 0.8194, 0.7564, 0.7682, 0.7516, 0.6181, 0.7288, 0.6477, 0.7247, 0.6593, 0.7722, 0.6242, 0.7662, 0.6477, 0.7247, 0.67, 0.7173, 0.6856, 0.7617, 0.6593, 0.7722, 0.6593, 0.7722, 0.6856, 0.7617, 0.701, 0.7962, 0.6716, 0.804, 0.6242, 0.7662, 0.6593, 0.7722, 0.6716, 0.804, 0.6369, 0.8107, 0.87, 0.6794, 0.9139, 0.6837, 0.9246, 0.7179, 0.8722, 0.7171, 0.9139, 0.6837, 0.9533, 0.6877, 0.9723, 0.7208, 0.9246, 0.7179, 0.9246, 0.7179, 0.9723, 0.7208, 0.9855, 0.7602, 0.932, 0.7582, 0.8722, 0.7171, 0.9246, 0.7179, 0.932, 0.7582, 0.8732, 0.7561, 0.4468, 0.282, 0.4793, 0.2855, 0.4746, 0.3281, 0.4381, 0.328, 0.4793, 0.2855, 0.5214, 0.2823, 0.5205, 0.3219, 0.4746, 0.3281, 0.4746, 0.3281, 0.5205, 0.3219, 0.5193, 0.3636, 0.467, 0.3693, 0.4381, 0.328, 0.4746, 0.3281, 0.467, 0.3693, 0.4274, 0.3643, 0.5214, 0.2823, 0.5744, 0.2695, 0.5812, 0.309, 0.5205, 0.3219, 0.5744, 0.2695, 0.6263, 0.2527, 0.6415, 0.2929, 0.5812, 0.309, 0.5812, 0.309, 0.6415, 0.2929, 0.6521, 0.3332, 0.5871, 0.3466, 0.5205, 0.3219, 0.5812, 0.309, 0.5871, 0.3466, 0.5193, 0.3636, 0.5293, 0.739, 0.576, 0.7342, 0.5814, 0.7725, 0.5315, 0.776, 0.576, 0.7342, 0.6181, 0.7288, 0.6242, 0.7662, 0.5814, 0.7725, 0.5814, 0.7725, 0.6242, 0.7662, 0.6369, 0.8107, 0.588, 0.8155, 0.5315, 0.776, 0.5814, 0.7725, 0.588, 0.8155, 0.5327, 0.8197, 0.6263, 0.2527, 0.6621, 0.2391, 0.6832, 0.278, 0.6415, 0.2929, 0.6621, 0.2391, 0.6889, 0.2224, 0.7111, 0.2605, 0.6832, 0.278, 0.6832, 0.278, 0.7111, 0.2605, 0.7336, 0.2995, 0.7002, 0.3173, 0.6415, 0.2929, 0.6832, 0.278, 0.7002, 0.3173, 0.6521, 0.3332, 0.45, 0.7277, 0.4868, 0.7372, 0.4833, 0.7729, 0.438, 0.7634, 0.4868, 0.7372, 0.5293, 0.739, 0.5315, 0.776, 0.4833, 0.7729, 0.4833, 0.7729, 0.5315, 0.776, 0.5327, 0.8197, 0.4784, 0.817, 0.438, 0.7634, 0.4833, 0.7729, 0.4784, 0.817, 0.4275, 0.8042, 0.6889, 0.2224, 0.7106, 0.2004, 0.7323, 0.2367, 0.7111, 0.2605, 0.08459, 0.6125, 0.13, 0.6101, 0.1231, 0.648, 0.07025, 0.6507, 0.07025, 0.6507, 0.1231, 0.648, 0.1167, 0.6905, 0.05707, 0.6919, 0.03465, 0.6581, 0.07025, 0.6507, 0.05707, 0.6919, 0.01616, 0.6978, 0.13, 0.6101, 0.172, 0.6106, 0.171, 0.6481, 0.1231, 0.648, 0.172, 0.6106, 0.2075, 0.6117, 0.2112, 0.6495, 0.171, 0.6481, 0.171, 0.6481, 0.2112, 0.6495, 0.2169, 0.6923, 0.1715, 0.6902, 0.1231, 0.648, 0.171, 0.6481, 0.1715, 0.6902, 0.1167, 0.6905, 0.2075, 0.6117, 0.2396, 0.6123, 0.2455, 0.6506, 0.2112, 0.6495, 0.2396, 0.6123, 0.27, 0.6128, 0.278, 0.6508, 0.2455, 0.6506, 0.2455, 0.6506, 0.278, 0.6508, 0.2894, 0.6915, 0.2547, 0.6927, 0.2112, 0.6495, 0.2455, 0.6506, 0.2547, 0.6927, 0.2169, 0.6923, 0.2316, 0.7889, 0.271, 0.7895, 0.2776, 0.8077, 0.2374, 0.8039, 0.271, 0.7895, 0.3124, 0.7884, 0.3182, 0.8099, 0.2776, 0.8077, 0.4119, 0.3442, 0.3981, 0.3826, 0.3547, 0.3925, 0.3659, 0.3549, 0.4148, 0.3034, 0.4119, 0.3442, 0.3659, 0.3549, 0.3712, 0.3096, 0.8767, 0.8556, 0.9437, 0.8521, 0.9362, 0.8646, 0.8768, 0.8647, 0.9437, 0.8521, 1.0, 0.8459, 0.9911, 0.8587, 0.9362, 0.8646, 0.1533, 0.4433, 0.09585, 0.4181, 0.1387, 0.4195, 0.1844, 0.4413, 0.214, 0.4529, 0.1533, 0.4433, 0.1844, 0.4413, 0.2195, 0.4489, 0.1377, 0.03007, 0.212, 0.0, 0.212, 0.008027, 0.1399, 0.03587, 0.212, 0.0, 0.2855, 0.01132, 0.2821, 0.0179, 0.212, 0.008027, 0.212, 0.008027, 0.2821, 0.0179, 0.2698, 0.01888, 0.2108, 0.01769, 0.1399, 0.03587, 0.212, 0.008027, 0.2108, 0.01769, 0.15, 0.03657, 0.1194, 0.789, 0.182, 0.7877, 0.1873, 0.8012, 0.124, 0.8042, 0.182, 0.7877, 0.2316, 0.7889, 0.2374, 0.8039, 0.1873, 0.8012, 0.412, 0.2509, 0.4148, 0.3034, 0.3712, 0.3096, 0.3715, 0.2551, 0.4102, 0.1851, 0.412, 0.2509, 0.3715, 0.2551, 0.3654, 0.1909, 0.7603, 0.8435, 0.8166, 0.8462, 0.8199, 0.8577, 0.7623, 0.8573, 0.8166, 0.8462, 0.8767, 0.8556, 0.8768, 0.8647, 0.8199, 0.8577, 0.2703, 0.4425, 0.214, 0.4529, 0.2195, 0.4489, 0.267, 0.4391, 0.3266, 0.4271, 0.2703, 0.4425, 0.267, 0.4391, 0.3162, 0.4268, 0.03773, 0.1174, 0.07925, 0.07443, 0.08238, 0.07753, 0.04209, 0.1188, 0.07925, 0.07443, 0.1377, 0.03007, 0.1399, 0.03587, 0.08238, 0.07753, 0.08238, 0.07753, 0.1399, 0.03587, 0.15, 0.03657, 0.1154, 0.06443, 0.04209, 0.1188, 0.08238, 0.07753, 0.1154, 0.06443, 0.08364, 0.1038, 0.5295, 0.8934, 0.5911, 0.8885, 0.5876, 0.9004, 0.5252, 0.9048, 0.5911, 0.8885, 0.6449, 0.8807, 0.6426, 0.8917, 0.5876, 0.9004, 0.0, 0.2711, 0.001281, 0.2108, 0.05417, 0.2064, 0.05486, 0.2711, 0.01656, 0.3317, 0.0, 0.2711, 0.05486, 0.2711, 0.06885, 0.3341, 0.3855, 0.0513, 0.4148, 0.1112, 0.4044, 0.1147, 0.3769, 0.05935, 0.05135, 0.7932, 0.1194, 0.789, 0.124, 0.8042, 0.0572, 0.8099, 0.4044, 0.1147, 0.4102, 0.1851, 0.3654, 0.1909, 0.3508, 0.1211, 0.3769, 0.05935, 0.4044, 0.1147, 0.3508, 0.1211, 0.3292, 0.06419, 0.3124, 0.7884, 0.3553, 0.7859, 0.3558, 0.8043, 0.3182, 0.8099, 0.7137, 0.8415, 0.7603, 0.8435, 0.7623, 0.8573, 0.7199, 0.8597, 0.7199, 0.8597, 0.7623, 0.8573, 0.7726, 0.8598, 0.7503, 0.8647, 0.3981, 0.3826, 0.3679, 0.4135, 0.3375, 0.4167, 0.3547, 0.3925, 0.6449, 0.8807, 0.6838, 0.8714, 0.6817, 0.8805, 0.6426, 0.8917, 0.0117, 0.1604, 0.03773, 0.1174, 0.04209, 0.1188, 0.0154, 0.1622, 0.0154, 0.1622, 0.04209, 0.1188, 0.08364, 0.1038, 0.06352, 0.1506, 0.001281, 0.2108, 0.0154, 0.1622, 0.06352, 0.1506, 0.05417, 0.2064, 0.4148, 0.8906, 0.4705, 0.894, 0.4673, 0.9048, 0.4149, 0.9014, 0.4705, 0.894, 0.5295, 0.8934, 0.5252, 0.9048, 0.4673, 0.9048, 0.04894, 0.3809, 0.01656, 0.3317, 0.06885, 0.3341, 0.09783, 0.3844, 0.09585, 0.4181, 0.04894, 0.3809, 0.09783, 0.3844, 0.1387, 0.4195, 0.2855, 0.01132, 0.3428, 0.03075, 0.3384, 0.03667, 0.2821, 0.0179, 0.3428, 0.03075, 0.3855, 0.0513, 0.3769, 0.05935, 0.3384, 0.03667, 0.3384, 0.03667, 0.3769, 0.05935, 0.3292, 0.06419, 0.2999, 0.03496, 0.2821, 0.0179, 0.3384, 0.03667, 0.2999, 0.03496, 0.2698, 0.01888, 0.1387, 0.4195, 0.2462, 0.4065, 0.2597, 0.4302, 0.1844, 0.4413, 0.2462, 0.4065, 0.3547, 0.3925, 0.3375, 0.4167, 0.2597, 0.4302, 0.2597, 0.4302, 0.3375, 0.4167, 0.3162, 0.4268, 0.267, 0.4391, 0.1844, 0.4413, 0.2597, 0.4302, 0.267, 0.4391, 0.2195, 0.4489, 0.06885, 0.3341, 0.2201, 0.3224, 0.2316, 0.3701, 0.09783, 0.3844, 0.2201, 0.3224, 0.3712, 0.3096, 0.3659, 0.3549, 0.2316, 0.3701, 0.2316, 0.3701, 0.3659, 0.3549, 0.3547, 0.3925, 0.2462, 0.4065, 0.09783, 0.3844, 0.2316, 0.3701, 0.2462, 0.4065, 0.1387, 0.4195, 0.05417, 0.2064, 0.2101, 0.1991, 0.2137, 0.2635, 0.05486, 0.2711, 0.2101, 0.1991, 0.3654, 0.1909, 0.3715, 0.2551, 0.2137, 0.2635, 0.2137, 0.2635, 0.3715, 0.2551, 0.3712, 0.3096, 0.2201, 0.3224, 0.05486, 0.2711, 0.2137, 0.2635, 0.2201, 0.3224, 0.06885, 0.3341, 0.08364, 0.1038, 0.2057, 0.08171, 0.2069, 0.1364, 0.06352, 0.1506, 0.2057, 0.08171, 0.3292, 0.06419, 0.3508, 0.1211, 0.2069, 0.1364, 0.2069, 0.1364, 0.3508, 0.1211, 0.3654, 0.1909, 0.2101, 0.1991, 0.06352, 0.1506, 0.2069, 0.1364, 0.2101, 0.1991, 0.05417, 0.2064, 0.15, 0.03657, 0.2108, 0.01769, 0.2078, 0.04046, 0.1154, 0.06443, 0.2108, 0.01769, 0.2698, 0.01888, 0.2999, 0.03496, 0.2078, 0.04046, 0.2078, 0.04046, 0.2999, 0.03496, 0.3292, 0.06419, 0.2057, 0.08171, 0.1154, 0.06443, 0.2078, 0.04046, 0.2057, 0.08171, 0.08364, 0.1038, 0.6521, 0.3332, 0.7002, 0.3173, 0.715, 0.3636, 0.6631, 0.379, 0.7002, 0.3173, 0.7336, 0.2995, 0.7544, 0.3466, 0.715, 0.3636, 0.715, 0.3636, 0.7544, 0.3466, 0.7631, 0.3898, 0.7217, 0.3956, 0.6631, 0.379, 0.715, 0.3636, 0.7217, 0.3956, 0.6664, 0.4083, 0.4275, 0.8042, 0.4784, 0.817, 0.4729, 0.8593, 0.4187, 0.8504, 0.4784, 0.817, 0.5327, 0.8197, 0.531, 0.8627, 0.4729, 0.8593, 0.4729, 0.8593, 0.531, 0.8627, 0.5295, 0.8934, 0.4705, 0.894, 0.4187, 0.8504, 0.4729, 0.8593, 0.4705, 0.894, 0.4148, 0.8906, 0.6369, 0.8107, 0.6716, 0.804, 0.6832, 0.8464, 0.6447, 0.8534, 0.6716, 0.804, 0.701, 0.7962, 0.7137, 0.8346, 0.6832, 0.8464, 0.6832, 0.8464, 0.7137, 0.8346, 0.7133, 0.8601, 0.6838, 0.8714, 0.6447, 0.8534, 0.6832, 0.8464, 0.6838, 0.8714, 0.6449, 0.8807, 0.2894, 0.6915, 0.3243, 0.692, 0.3448, 0.7377, 0.3031, 0.7395, 0.7297, 0.7434, 0.7682, 0.7516, 0.762, 0.8011, 0.7171, 0.7922, 0.7171, 0.7922, 0.762, 0.8011, 0.7603, 0.8435, 0.7137, 0.8415, 0.3031, 0.7395, 0.3448, 0.7377, 0.3553, 0.7859, 0.3124, 0.7884, 0.01616, 0.6978, 0.05707, 0.6919, 0.04942, 0.7438, 0.0, 0.7461, 0.05707, 0.6919, 0.1167, 0.6905, 0.1155, 0.7448, 0.04942, 0.7438, 0.04942, 0.7438, 0.1155, 0.7448, 0.1194, 0.789, 0.05135, 0.7932, 0.0, 0.7461, 0.04942, 0.7438, 0.05135, 0.7932, 0.0006208, 0.7924, 0.5327, 0.8197, 0.588, 0.8155, 0.5915, 0.8597, 0.531, 0.8627, 0.588, 0.8155, 0.6369, 0.8107, 0.6447, 0.8534, 0.5915, 0.8597, 0.5915, 0.8597, 0.6447, 0.8534, 0.6449, 0.8807, 0.5911, 0.8885, 0.531, 0.8627, 0.5915, 0.8597, 0.5911, 0.8885, 0.5295, 0.8934, 0.4274, 0.3643, 0.467, 0.3693, 0.4605, 0.4074, 0.4168, 0.403, 0.467, 0.3693, 0.5193, 0.3636, 0.5166, 0.4058, 0.4605, 0.4074, 0.4605, 0.4074, 0.5166, 0.4058, 0.519, 0.4264, 0.4585, 0.4272, 0.4168, 0.403, 0.4605, 0.4074, 0.4585, 0.4272, 0.4148, 0.4259, 0.7682, 0.7516, 0.8194, 0.7564, 0.8168, 0.805, 0.762, 0.8011, 0.8194, 0.7564, 0.8732, 0.7561, 0.8751, 0.8028, 0.8168, 0.805, 0.8168, 0.805, 0.8751, 0.8028, 0.8767, 0.8556, 0.8166, 0.8462, 0.762, 0.8011, 0.8168, 0.805, 0.8166, 0.8462, 0.7603, 0.8435, 0.1167, 0.6905, 0.1715, 0.6902, 0.1757, 0.7463, 0.1155, 0.7448, 0.1715, 0.6902, 0.2169, 0.6923, 0.2252, 0.7465, 0.1757, 0.7463, 0.1757, 0.7463, 0.2252, 0.7465, 0.2316, 0.7889, 0.182, 0.7877, 0.1155, 0.7448, 0.1757, 0.7463, 0.182, 0.7877, 0.1194, 0.789, 0.5193, 0.3636, 0.5871, 0.3466, 0.5939, 0.3989, 0.5166, 0.4058, 0.5871, 0.3466, 0.6521, 0.3332, 0.6631, 0.379, 0.5939, 0.3989, 0.5939, 0.3989, 0.6631, 0.379, 0.6664, 0.4083, 0.5953, 0.4272, 0.5166, 0.4058, 0.5939, 0.3989, 0.5953, 0.4272, 0.519, 0.4264, 0.8732, 0.7561, 0.932, 0.7582, 0.94, 0.8044, 0.8751, 0.8028, 0.932, 0.7582, 0.9855, 0.7602, 0.9957, 0.8056, 0.94, 0.8044, 0.94, 0.8044, 0.9957, 0.8056, 1.0, 0.8459, 0.9437, 0.8521, 0.8751, 0.8028, 0.94, 0.8044, 0.9437, 0.8521, 0.8767, 0.8556, 0.2169, 0.6923, 0.2547, 0.6927, 0.2642, 0.7441, 0.2252, 0.7465, 0.2547, 0.6927, 0.2894, 0.6915, 0.3031, 0.7395, 0.2642, 0.7441, 0.2642, 0.7441, 0.3031, 0.7395, 0.3124, 0.7884, 0.271, 0.7895, 0.2252, 0.7465, 0.2642, 0.7441, 0.271, 0.7895, 0.2316, 0.7889, 0.2581, 0.5368, 0.2315, 0.5356, 0.2304, 0.5107, 0.2543, 0.5119, 0.2315, 0.5356, 0.2031, 0.5351, 0.205, 0.5102, 0.2304, 0.5107, 0.2304, 0.5107, 0.205, 0.5102, 0.2079, 0.4947, 0.2304, 0.4953, 0.2543, 0.5119, 0.2304, 0.5107, 0.2304, 0.4953, 0.2516, 0.4964, 0.8092, 0.5904, 0.7845, 0.5849, 0.7929, 0.5592, 0.8154, 0.5642, 0.7845, 0.5849, 0.7626, 0.5783, 0.7731, 0.5532, 0.7929, 0.5592, 0.7929, 0.5592, 0.7731, 0.5532, 0.78, 0.5375, 0.7983, 0.543, 0.8154, 0.5642, 0.7929, 0.5592, 0.7983, 0.543, 0.8194, 0.5475, 0.5145, 0.6506, 0.4858, 0.6465, 0.4896, 0.6201, 0.5138, 0.6253, 0.4858, 0.6465, 0.4647, 0.6395, 0.4706, 0.6117, 0.4896, 0.6201, 0.4896, 0.6201, 0.4706, 0.6117, 0.4786, 0.5944, 0.4956, 0.6046, 0.5138, 0.6253, 0.4896, 0.6201, 0.4956, 0.6046, 0.5164, 0.6091, 0.8686, 0.5975, 0.8379, 0.5943, 0.8415, 0.5676, 0.8693, 0.5703, 0.8379, 0.5943, 0.8092, 0.5904, 0.8154, 0.5642, 0.8415, 0.5676, 0.8415, 0.5676, 0.8154, 0.5642, 0.8194, 0.5475, 0.844, 0.5509, 0.8693, 0.5703, 0.8415, 0.5676, 0.844, 0.5509, 0.8702, 0.5535, 0.4647, 0.6395, 0.4437, 0.6307, 0.451, 0.6035, 0.4706, 0.6117, 0.896, 0.6008, 0.8686, 0.5975, 0.8693, 0.5703, 0.8952, 0.5729, 0.8952, 0.5729, 0.8693, 0.5703, 0.8702, 0.5535, 0.8954, 0.5559, 0.4706, 0.6117, 0.451, 0.6035, 0.4565, 0.5871, 0.4786, 0.5944, 0.5277, 0.1901, 0.5066, 0.1925, 0.5037, 0.1571, 0.5227, 0.1545, 0.5066, 0.1925, 0.4908, 0.1913, 0.4892, 0.1574, 0.5037, 0.1571, 0.5037, 0.1571, 0.4892, 0.1574, 0.4862, 0.134, 0.5, 0.1337, 0.5227, 0.1545, 0.5037, 0.1571, 0.5, 0.1337, 0.5171, 0.1306, 0.5885, 0.1686, 0.5565, 0.1809, 0.5475, 0.1474, 0.5771, 0.137, 0.5565, 0.1809, 0.5277, 0.1901, 0.5227, 0.1545, 0.5475, 0.1474, 0.5475, 0.1474, 0.5227, 0.1545, 0.5171, 0.1306, 0.5414, 0.1241, 0.5771, 0.137, 0.5475, 0.1474, 0.5414, 0.1241, 0.5707, 0.1152, 0.644, 0.1412, 0.6175, 0.1559, 0.6057, 0.1253, 0.6325, 0.1114, 0.6175, 0.1559, 0.5885, 0.1686, 0.5771, 0.137, 0.6057, 0.1253, 0.6057, 0.1253, 0.5771, 0.137, 0.5707, 0.1152, 0.5998, 0.1044, 0.6325, 0.1114, 0.6057, 0.1253, 0.5998, 0.1044, 0.6263, 0.09167, 0.6222, 0.631, 0.6069, 0.6429, 0.5965, 0.6104, 0.6097, 0.601, 0.6069, 0.6429, 0.5861, 0.6524, 0.5773, 0.6186, 0.5965, 0.6104, 0.5965, 0.6104, 0.5773, 0.6186, 0.5694, 0.6047, 0.5862, 0.5961, 0.6097, 0.601, 0.5965, 0.6104, 0.5862, 0.5961, 0.5975, 0.5823, 0.5861, 0.6524, 0.5511, 0.6515, 0.5472, 0.6243, 0.5773, 0.6186, 0.5511, 0.6515, 0.5145, 0.6506, 0.5138, 0.6253, 0.5472, 0.6243, 0.5472, 0.6243, 0.5138, 0.6253, 0.5164, 0.6091, 0.5437, 0.6098, 0.5773, 0.6186, 0.5472, 0.6243, 0.5437, 0.6098, 0.5694, 0.6047, 0.1458, 0.5326, 0.1136, 0.5327, 0.1274, 0.506, 0.1556, 0.5074, 0.6673, 0.1242, 0.644, 0.1412, 0.6325, 0.1114, 0.654, 0.09712, 0.654, 0.09712, 0.6325, 0.1114, 0.6263, 0.09167, 0.6455, 0.07964, 0.1556, 0.5074, 0.1274, 0.506, 0.1381, 0.4894, 0.1639, 0.4916, 0.2031, 0.5351, 0.1753, 0.5341, 0.1808, 0.5092, 0.205, 0.5102, 0.1753, 0.5341, 0.1458, 0.5326, 0.1556, 0.5074, 0.1808, 0.5092, 0.1808, 0.5092, 0.1556, 0.5074, 0.1639, 0.4916, 0.1863, 0.4937, 0.205, 0.5102, 0.1808, 0.5092, 0.1863, 0.4937, 0.2079, 0.4947, 0.5171, 0.1306, 0.5, 0.1337, 0.4993, 0.1215, 0.5143, 0.1169, 0.5, 0.1337, 0.4862, 0.134, 0.4901, 0.1243, 0.4993, 0.1215, 0.6026, 0.563, 0.5961, 0.5715, 0.5928, 0.5662, 0.5987, 0.5552, 0.5143, 0.1169, 0.4993, 0.1215, 0.5001, 0.1127, 0.5139, 0.1073, 0.4786, 0.5944, 0.4565, 0.5871, 0.4585, 0.5779, 0.4751, 0.585, 0.8954, 0.5559, 0.8702, 0.5535, 0.8706, 0.5437, 0.8941, 0.5467, 0.8941, 0.5467, 0.8706, 0.5437, 0.8703, 0.5355, 0.8924, 0.5391, 0.4751, 0.585, 0.4585, 0.5779, 0.46, 0.5702, 0.4772, 0.5794, 0.5139, 0.1073, 0.5001, 0.1127, 0.5014, 0.09981, 0.5143, 0.09521, 0.5987, 0.5552, 0.5928, 0.5662, 0.5868, 0.5526, 0.5921, 0.5441, 0.5921, 0.5441, 0.5868, 0.5526, 0.5774, 0.5376, 0.5833, 0.5303, 0.5143, 0.09521, 0.5014, 0.09981, 0.5048, 0.08395, 0.5166, 0.0814, 0.4772, 0.5794, 0.46, 0.5702, 0.4632, 0.5586, 0.4786, 0.5654, 0.8924, 0.5391, 0.8703, 0.5355, 0.8695, 0.5246, 0.8903, 0.5276, 0.8903, 0.5276, 0.8695, 0.5246, 0.8667, 0.5126, 0.8867, 0.5146, 0.4786, 0.5654, 0.4632, 0.5586, 0.4669, 0.5453, 0.4821, 0.5511, 0.5928, 0.5662, 0.5814, 0.572, 0.5779, 0.5598, 0.5868, 0.5526, 0.5814, 0.572, 0.5651, 0.578, 0.5622, 0.5657, 0.5779, 0.5598, 0.5779, 0.5598, 0.5622, 0.5657, 0.5549, 0.5516, 0.5689, 0.5452, 0.5868, 0.5526, 0.5779, 0.5598, 0.5689, 0.5452, 0.5774, 0.5376, 0.5651, 0.578, 0.5814, 0.572, 0.576, 0.5787, 0.5622, 0.5847, 0.5814, 0.572, 0.5928, 0.5662, 0.584, 0.5758, 0.576, 0.5787, 0.576, 0.5787, 0.584, 0.5758, 0.577, 0.5799, 0.5699, 0.5835, 0.5622, 0.5847, 0.576, 0.5787, 0.5699, 0.5835, 0.5581, 0.5883, 0.5122, 0.5833, 0.5116, 0.5717, 0.5374, 0.57, 0.5395, 0.5824, 0.5116, 0.5717, 0.5117, 0.5573, 0.5336, 0.5558, 0.5374, 0.57, 0.5374, 0.57, 0.5336, 0.5558, 0.5549, 0.5516, 0.5622, 0.5657, 0.5395, 0.5824, 0.5374, 0.57, 0.5622, 0.5657, 0.5651, 0.578, 0.5122, 0.5833, 0.4933, 0.5813, 0.4933, 0.57, 0.5116, 0.5717, 0.4933, 0.5813, 0.4772, 0.5794, 0.4786, 0.5654, 0.4933, 0.57, 0.4933, 0.57, 0.4786, 0.5654, 0.4821, 0.5511, 0.4957, 0.5556, 0.5116, 0.5717, 0.4933, 0.57, 0.4957, 0.5556, 0.5117, 0.5573, 0.4772, 0.5794, 0.4933, 0.5813, 0.499, 0.586, 0.4897, 0.5855, 0.4933, 0.5813, 0.5122, 0.5833, 0.5156, 0.5889, 0.499, 0.586, 0.499, 0.586, 0.5156, 0.5889, 0.5194, 0.5919, 0.5055, 0.5891, 0.4897, 0.5855, 0.499, 0.586, 0.5055, 0.5891, 0.4974, 0.5876, 0.5164, 0.6091, 0.4956, 0.6046, 0.5014, 0.602, 0.5179, 0.6051, 0.4956, 0.6046, 0.4786, 0.5944, 0.4897, 0.5961, 0.5014, 0.602, 0.3649, 0.5362, 0.3692, 0.5264, 0.368, 0.5319, 0.3658, 0.5404, 0.3621, 0.5519, 0.3649, 0.5362, 0.3658, 0.5404, 0.3641, 0.5544, 0.5122, 0.5833, 0.5395, 0.5824, 0.5398, 0.5896, 0.5156, 0.5889, 0.5395, 0.5824, 0.5651, 0.578, 0.5622, 0.5847, 0.5398, 0.5896, 0.5398, 0.5896, 0.5622, 0.5847, 0.5581, 0.5883, 0.5392, 0.5923, 0.5156, 0.5889, 0.5398, 0.5896, 0.5392, 0.5923, 0.5194, 0.5919, 0.4786, 0.5944, 0.4751, 0.585, 0.4862, 0.5907, 0.4897, 0.5961, 0.4751, 0.585, 0.4772, 0.5794, 0.4897, 0.5855, 0.4862, 0.5907, 0.4862, 0.5907, 0.4897, 0.5855, 0.4974, 0.5876, 0.4977, 0.5885, 0.4897, 0.5961, 0.4862, 0.5907, 0.4977, 0.5885, 0.4959, 0.5987, 0.5694, 0.6047, 0.5437, 0.6098, 0.5419, 0.6063, 0.5643, 0.6024, 0.3558, 0.5758, 0.3579, 0.5485, 0.3621, 0.5519, 0.3596, 0.5755, 0.3596, 0.5755, 0.3621, 0.5519, 0.3641, 0.5544, 0.3636, 0.5754, 0.3595, 0.5991, 0.3596, 0.5755, 0.3636, 0.5754, 0.3642, 0.597, 0.5975, 0.5823, 0.5862, 0.5961, 0.5787, 0.5943, 0.5865, 0.5865, 0.5862, 0.5961, 0.5694, 0.6047, 0.5643, 0.6024, 0.5787, 0.5943, 0.3633, 0.6161, 0.3595, 0.5991, 0.3642, 0.597, 0.365, 0.6116, 0.3686, 0.6267, 0.3633, 0.6161, 0.365, 0.6116, 0.3692, 0.6213, 0.5928, 0.5662, 0.5961, 0.5715, 0.5858, 0.5773, 0.584, 0.5758, 0.5961, 0.5715, 0.5975, 0.5823, 0.5865, 0.5865, 0.5858, 0.5773, 0.5858, 0.5773, 0.5865, 0.5865, 0.5815, 0.5892, 0.5765, 0.581, 0.584, 0.5758, 0.5858, 0.5773, 0.5765, 0.581, 0.577, 0.5799, 0.5609, 0.6008, 0.556, 0.5898, 0.5676, 0.5851, 0.574, 0.5955, 0.4113, 0.4687, 0.4101, 0.4668, 0.4128, 0.4529, 0.4124, 0.4557, 0.5676, 0.5851, 0.5699, 0.5835, 0.577, 0.5799, 0.5765, 0.581, 0.574, 0.5955, 0.5676, 0.5851, 0.5765, 0.581, 0.5815, 0.5892, 0.5198, 0.6044, 0.5211, 0.5927, 0.5389, 0.5936, 0.5405, 0.6047, 0.4128, 0.5051, 0.4124, 0.507, 0.4095, 0.4871, 0.411, 0.4871, 0.411, 0.4871, 0.4095, 0.4871, 0.4101, 0.4668, 0.4113, 0.4687, 0.5405, 0.6047, 0.5389, 0.5936, 0.556, 0.5898, 0.5609, 0.6008, 0.4959, 0.5987, 0.4977, 0.5885, 0.5081, 0.591, 0.5053, 0.6023, 0.4977, 0.5885, 0.4974, 0.5876, 0.5055, 0.5891, 0.5081, 0.591, 0.5081, 0.591, 0.5055, 0.5891, 0.5194, 0.5919, 0.5211, 0.5927, 0.5053, 0.6023, 0.5081, 0.591, 0.5211, 0.5927, 0.5198, 0.6044, 0.8667, 0.5126, 0.8695, 0.5246, 0.8479, 0.5208, 0.8472, 0.5094, 0.8695, 0.5246, 0.8703, 0.5355, 0.8473, 0.5316, 0.8479, 0.5208, 0.8479, 0.5208, 0.8473, 0.5316, 0.8249, 0.5275, 0.8275, 0.5167, 0.8472, 0.5094, 0.8479, 0.5208, 0.8275, 0.5167, 0.8297, 0.5057, 0.8297, 0.5057, 0.8275, 0.5167, 0.8096, 0.5124, 0.8146, 0.5019, 0.8275, 0.5167, 0.8249, 0.5275, 0.8053, 0.523, 0.8096, 0.5124, 0.8096, 0.5124, 0.8053, 0.523, 0.7888, 0.5181, 0.7946, 0.5077, 0.8146, 0.5019, 0.8096, 0.5124, 0.7946, 0.5077, 0.8017, 0.4975, 0.3814, 0.605, 0.3719, 0.6049, 0.3692, 0.5871, 0.3805, 0.5886, 0.245, 0.4673, 0.2471, 0.4775, 0.2289, 0.476, 0.2281, 0.4657, 0.2281, 0.4657, 0.2289, 0.476, 0.2097, 0.4751, 0.21, 0.4648, 0.3805, 0.5886, 0.3692, 0.5871, 0.3713, 0.5691, 0.3814, 0.5717, 0.2104, 0.454, 0.21, 0.4648, 0.1927, 0.4641, 0.1934, 0.4529, 0.21, 0.4648, 0.2097, 0.4751, 0.1913, 0.4743, 0.1927, 0.4641, 0.1927, 0.4641, 0.1913, 0.4743, 0.1711, 0.4725, 0.1739, 0.4625, 0.774, 0.0678, 0.7631, 0.06582, 0.7719, 0.04784, 0.7831, 0.0506, 0.7831, 0.0506, 0.7719, 0.04784, 0.789, 0.02749, 0.7993, 0.03216, 0.7719, 0.04784, 0.764, 0.04407, 0.7821, 0.02235, 0.789, 0.02749, 0.789, 0.02749, 0.7821, 0.02235, 0.8091, 0.005175, 0.8143, 0.01156, 0.7993, 0.03216, 0.789, 0.02749, 0.8143, 0.01156, 0.8217, 0.01874, 0.5978, 0.05403, 0.6075, 0.06251, 0.5828, 0.07365, 0.5764, 0.06437, 0.6075, 0.06251, 0.6148, 0.07173, 0.5888, 0.0833, 0.5828, 0.07365, 0.5828, 0.07365, 0.5888, 0.0833, 0.5609, 0.09316, 0.5568, 0.08295, 0.5764, 0.06437, 0.5828, 0.07365, 0.5568, 0.08295, 0.5538, 0.07262, 0.5166, 0.0814, 0.5334, 0.07805, 0.5333, 0.08985, 0.5143, 0.09521, 0.5334, 0.07805, 0.5538, 0.07262, 0.5568, 0.08295, 0.5333, 0.08985, 0.5333, 0.08985, 0.5568, 0.08295, 0.5609, 0.09316, 0.5349, 0.1009, 0.5143, 0.09521, 0.5333, 0.08985, 0.5349, 0.1009, 0.5139, 0.1073, 0.5707, 0.1152, 0.5414, 0.1241, 0.5373, 0.1105, 0.5657, 0.1022, 0.5414, 0.1241, 0.5171, 0.1306, 0.5143, 0.1169, 0.5373, 0.1105, 0.5373, 0.1105, 0.5143, 0.1169, 0.5139, 0.1073, 0.5349, 0.1009, 0.5657, 0.1022, 0.5373, 0.1105, 0.5349, 0.1009, 0.5609, 0.09316, 0.5707, 0.1152, 0.5657, 0.1022, 0.5945, 0.092, 0.5998, 0.1044, 0.5657, 0.1022, 0.5609, 0.09316, 0.5888, 0.0833, 0.5945, 0.092, 0.5945, 0.092, 0.5888, 0.0833, 0.6148, 0.07173, 0.6208, 0.08004, 0.5998, 0.1044, 0.5945, 0.092, 0.6208, 0.08004, 0.6263, 0.09167, 0.6263, 0.09167, 0.6208, 0.08004, 0.6388, 0.06927, 0.6455, 0.07964, 0.8047, 0.0, 0.8091, 0.005175, 0.7821, 0.02235, 0.7767, 0.01806, 0.144, 0.4789, 0.1476, 0.4703, 0.1711, 0.4725, 0.1683, 0.4813, 0.1381, 0.4894, 0.144, 0.4789, 0.1683, 0.4813, 0.1639, 0.4916, 0.1639, 0.4916, 0.1683, 0.4813, 0.1896, 0.4833, 0.1863, 0.4937, 0.1683, 0.4813, 0.1711, 0.4725, 0.1913, 0.4743, 0.1896, 0.4833, 0.1896, 0.4833, 0.1913, 0.4743, 0.2097, 0.4751, 0.2092, 0.4843, 0.1863, 0.4937, 0.1896, 0.4833, 0.2092, 0.4843, 0.2079, 0.4947, 0.2079, 0.4947, 0.2092, 0.4843, 0.2298, 0.485, 0.2304, 0.4953, 0.2092, 0.4843, 0.2097, 0.4751, 0.2289, 0.476, 0.2298, 0.485, 0.2298, 0.485, 0.2289, 0.476, 0.2471, 0.4775, 0.2492, 0.4863, 0.2304, 0.4953, 0.2298, 0.485, 0.2492, 0.4863, 0.2516, 0.4964, 0.78, 0.5375, 0.7845, 0.5271, 0.802, 0.5323, 0.7983, 0.543, 0.7845, 0.5271, 0.7888, 0.5181, 0.8053, 0.523, 0.802, 0.5323, 0.802, 0.5323, 0.8053, 0.523, 0.8249, 0.5275, 0.8223, 0.5367, 0.7983, 0.543, 0.802, 0.5323, 0.8223, 0.5367, 0.8194, 0.5475, 0.8194, 0.5475, 0.8223, 0.5367, 0.8459, 0.5405, 0.844, 0.5509, 0.8223, 0.5367, 0.8249, 0.5275, 0.8473, 0.5316, 0.8459, 0.5405, 0.8459, 0.5405, 0.8473, 0.5316, 0.8703, 0.5355, 0.8706, 0.5437, 0.844, 0.5509, 0.8459, 0.5405, 0.8706, 0.5437, 0.8702, 0.5535, 0.7831, 0.0506, 0.7993, 0.03216, 0.8145, 0.03506, 0.8002, 0.05201, 0.7993, 0.03216, 0.8217, 0.01874, 0.8318, 0.02519, 0.8145, 0.03506, 0.8145, 0.03506, 0.8318, 0.02519, 0.8411, 0.03016, 0.8293, 0.03735, 0.8002, 0.05201, 0.8145, 0.03506, 0.8293, 0.03735, 0.8197, 0.05346, 0.5166, 0.0814, 0.5048, 0.08395, 0.5119, 0.06834, 0.5214, 0.06849, 0.5833, 0.5303, 0.5774, 0.5376, 0.5679, 0.5212, 0.5743, 0.516, 0.5743, 0.516, 0.5679, 0.5212, 0.5571, 0.5052, 0.567, 0.5052, 0.5214, 0.06849, 0.5119, 0.06834, 0.52, 0.05702, 0.5278, 0.05786, 0.5774, 0.5376, 0.5689, 0.5452, 0.5592, 0.5302, 0.5679, 0.5212, 0.5689, 0.5452, 0.5549, 0.5516, 0.5462, 0.5388, 0.5592, 0.5302, 0.5592, 0.5302, 0.5462, 0.5388, 0.5355, 0.5283, 0.5478, 0.5173, 0.5679, 0.5212, 0.5592, 0.5302, 0.5478, 0.5173, 0.5571, 0.5052, 0.7696, 0.08441, 0.774, 0.0678, 0.7886, 0.0694, 0.7806, 0.08657, 0.774, 0.0678, 0.7831, 0.0506, 0.8002, 0.05201, 0.7886, 0.0694, 0.7886, 0.0694, 0.8002, 0.05201, 0.8197, 0.05346, 0.8014, 0.07207, 0.7806, 0.08657, 0.7886, 0.0694, 0.8014, 0.07207, 0.7909, 0.08941, 0.3876, 0.6112, 0.3857, 0.5954, 0.3957, 0.5949, 0.395, 0.6083, 0.3857, 0.5954, 0.386, 0.5784, 0.3957, 0.5779, 0.3957, 0.5949, 0.779, 0.1033, 0.7806, 0.08657, 0.7909, 0.08941, 0.7875, 0.1055, 0.7818, 0.1168, 0.779, 0.1033, 0.7875, 0.1055, 0.7874, 0.1153, 0.8297, 0.5057, 0.8146, 0.5019, 0.8187, 0.4931, 0.8308, 0.4961, 0.8146, 0.5019, 0.8017, 0.4975, 0.8085, 0.4895, 0.8187, 0.4931, 0.7878, 0.1269, 0.7818, 0.1168, 0.7874, 0.1153, 0.7925, 0.1208, 0.8308, 0.4961, 0.8187, 0.4931, 0.8195, 0.4851, 0.8302, 0.4863, 0.5538, 0.07262, 0.5334, 0.07805, 0.5355, 0.06761, 0.5524, 0.06386, 0.5334, 0.07805, 0.5166, 0.0814, 0.5214, 0.06849, 0.5355, 0.06761, 0.5355, 0.06761, 0.5214, 0.06849, 0.5278, 0.05786, 0.5398, 0.0507, 0.5524, 0.06386, 0.5355, 0.06761, 0.5398, 0.0507, 0.5497, 0.04869, 0.8667, 0.5126, 0.8472, 0.5094, 0.8452, 0.4998, 0.862, 0.5025, 0.8472, 0.5094, 0.8297, 0.5057, 0.8308, 0.4961, 0.8452, 0.4998, 0.8452, 0.4998, 0.8308, 0.4961, 0.8302, 0.4863, 0.8445, 0.4899, 0.862, 0.5025, 0.8452, 0.4998, 0.8445, 0.4899, 0.8572, 0.4951, 0.5117, 0.5573, 0.4957, 0.5556, 0.4963, 0.5431, 0.51, 0.5451, 0.4957, 0.5556, 0.4821, 0.5511, 0.4834, 0.5385, 0.4963, 0.5431, 0.4963, 0.5431, 0.4834, 0.5385, 0.4852, 0.5279, 0.499, 0.5337, 0.51, 0.5451, 0.4963, 0.5431, 0.499, 0.5337, 0.5089, 0.5376, 0.5549, 0.5516, 0.5336, 0.5558, 0.5281, 0.5437, 0.5462, 0.5388, 0.5336, 0.5558, 0.5117, 0.5573, 0.51, 0.5451, 0.5281, 0.5437, 0.5281, 0.5437, 0.51, 0.5451, 0.5089, 0.5376, 0.5202, 0.5344, 0.5462, 0.5388, 0.5281, 0.5437, 0.5202, 0.5344, 0.5355, 0.5283, 0.4821, 0.5511, 0.4669, 0.5453, 0.4689, 0.5334, 0.4834, 0.5385, 0.8867, 0.5146, 0.8667, 0.5126, 0.862, 0.5025, 0.8808, 0.5036, 0.8808, 0.5036, 0.862, 0.5025, 0.8572, 0.4951, 0.8744, 0.4959, 0.4834, 0.5385, 0.4689, 0.5334, 0.4696, 0.5246, 0.4852, 0.5279, 0.5978, 0.05403, 0.5764, 0.06437, 0.57, 0.05784, 0.586, 0.04889, 0.5764, 0.06437, 0.5538, 0.07262, 0.5524, 0.06386, 0.57, 0.05784, 0.57, 0.05784, 0.5524, 0.06386, 0.5497, 0.04869, 0.5613, 0.04365, 0.586, 0.04889, 0.57, 0.05784, 0.5613, 0.04365, 0.5755, 0.04665, 0.8717, 0.022, 0.8783, 0.0164, 0.8784, 0.01779, 0.8732, 0.02452, 0.8783, 0.0164, 0.8795, 0.01374, 0.8821, 0.01636, 0.8784, 0.01779, 0.8784, 0.01779, 0.8821, 0.01636, 0.8829, 0.01702, 0.882, 0.01929, 0.8732, 0.02452, 0.8784, 0.01779, 0.882, 0.01929, 0.8755, 0.02719, 0.5789, 0.4394, 0.5856, 0.4304, 0.589, 0.4328, 0.5837, 0.4413, 0.5856, 0.4304, 0.5879, 0.4288, 0.5907, 0.4299, 0.589, 0.4328, 0.589, 0.4328, 0.5907, 0.4299, 0.5929, 0.4307, 0.5912, 0.435, 0.5837, 0.4413, 0.589, 0.4328, 0.5912, 0.435, 0.5878, 0.442, 0.5429, 0.01458, 0.5418, 0.01496, 0.5416, 0.01054, 0.5454, 0.009049, 0.5418, 0.01496, 0.5376, 0.01449, 0.5399, 0.009018, 0.5416, 0.01054, 0.5416, 0.01054, 0.5399, 0.009018, 0.5409, 0.006593, 0.5427, 0.007192, 0.5454, 0.009049, 0.5416, 0.01054, 0.5427, 0.007192, 0.5454, 0.008826, 0.3945, 0.4597, 0.3902, 0.4583, 0.3911, 0.4533, 0.3959, 0.4529, 0.3902, 0.4583, 0.3882, 0.4578, 0.389, 0.454, 0.3911, 0.4533, 0.5496, 0.005415, 0.5495, 0.007559, 0.5459, 0.00794, 0.5469, 0.00334, 0.5504, 0.001001, 0.5496, 0.005415, 0.5469, 0.00334, 0.5483, 0.0, 0.8717, 0.022, 0.8709, 0.01866, 0.8781, 0.0124, 0.8783, 0.0164, 0.4, 0.4608, 0.3945, 0.4597, 0.3959, 0.4529, 0.397, 0.4529, 0.8781, 0.0124, 0.878, 0.01155, 0.8804, 0.01129, 0.8801, 0.01176, 0.8783, 0.0164, 0.8781, 0.0124, 0.8801, 0.01176, 0.8795, 0.01374, 0.5719, 0.4342, 0.5813, 0.428, 0.5826, 0.4293, 0.5741, 0.4364, 0.882, 0.01929, 0.8829, 0.01702, 0.884, 0.01682, 0.884, 0.0196, 0.5826, 0.4293, 0.5844, 0.4272, 0.5879, 0.4288, 0.5856, 0.4304, 0.5741, 0.4364, 0.5826, 0.4293, 0.5856, 0.4304, 0.5789, 0.4394, 0.5926, 0.4424, 0.5917, 0.4426, 0.5926, 0.4354, 0.5932, 0.4356, 0.5917, 0.4426, 0.5878, 0.442, 0.5912, 0.435, 0.5926, 0.4354, 0.5926, 0.4354, 0.5912, 0.435, 0.5929, 0.4307, 0.5931, 0.431, 0.5399, 0.009018, 0.5391, 0.008365, 0.5406, 0.004838, 0.5409, 0.006593, 0.5524, 0.009887, 0.5473, 0.01174, 0.5459, 0.008861, 0.5495, 0.007559, 0.5473, 0.01174, 0.5429, 0.01458, 0.5454, 0.009049, 0.5459, 0.008861, 0.5459, 0.008861, 0.5454, 0.009049, 0.5454, 0.008826, 0.5456, 0.00865, 0.5495, 0.007559, 0.5459, 0.008861, 0.5456, 0.00865, 0.5459, 0.00794, 0.8829, 0.01702, 0.8821, 0.01636, 0.8835, 0.01427, 0.884, 0.01682, 0.8821, 0.01636, 0.8795, 0.01374, 0.8801, 0.01176, 0.8835, 0.01427, 0.8835, 0.01427, 0.8801, 0.01176, 0.8804, 0.01129, 0.8848, 0.01134, 0.884, 0.01682, 0.8835, 0.01427, 0.8848, 0.01134, 0.8875, 0.01569, 0.5483, 0.0, 0.5469, 0.00334, 0.5431, 0.001951, 0.5443, 6.151e-05, 0.5469, 0.00334, 0.5459, 0.00794, 0.5415, 0.004655, 0.5431, 0.001951, 0.5431, 0.001951, 0.5415, 0.004655, 0.5404, 0.004511, 0.5401, 0.002649, 0.8848, 0.01134, 0.8864, 0.01065, 0.8886, 0.01303, 0.8875, 0.01569, 0.5404, 0.004511, 0.5415, 0.004655, 0.5424, 0.006042, 0.5406, 0.004838, 0.5415, 0.004655, 0.5459, 0.00794, 0.5456, 0.00865, 0.5424, 0.006042, 0.5424, 0.006042, 0.5456, 0.00865, 0.5454, 0.008826, 0.5427, 0.007192, 0.5406, 0.004838, 0.5424, 0.006042, 0.5427, 0.007192, 0.5409, 0.006593, 0.5606, 0.02959, 0.5557, 0.03242, 0.551, 0.02325, 0.5577, 0.01837, 0.5557, 0.03242, 0.5473, 0.03521, 0.5458, 0.02461, 0.551, 0.02325, 0.551, 0.02325, 0.5458, 0.02461, 0.5429, 0.01458, 0.5473, 0.01174, 0.5577, 0.01837, 0.551, 0.02325, 0.5473, 0.01174, 0.5524, 0.009887, 0.5763, 0.474, 0.5704, 0.4759, 0.5811, 0.4586, 0.5849, 0.457, 0.5704, 0.4759, 0.5657, 0.4782, 0.577, 0.4595, 0.5811, 0.4586, 0.5811, 0.4586, 0.577, 0.4595, 0.5878, 0.442, 0.5917, 0.4426, 0.5849, 0.457, 0.5811, 0.4586, 0.5917, 0.4426, 0.5926, 0.4424, 0.3742, 0.5659, 0.3776, 0.5459, 0.382, 0.5487, 0.3828, 0.5691, 0.3776, 0.5459, 0.3789, 0.5279, 0.3828, 0.5297, 0.382, 0.5487, 0.5591, 0.4547, 0.5741, 0.4364, 0.5789, 0.4394, 0.5643, 0.4576, 0.5431, 0.4744, 0.5591, 0.4547, 0.5643, 0.4576, 0.5484, 0.4765, 0.4095, 0.5033, 0.405, 0.5013, 0.4025, 0.4797, 0.4069, 0.4812, 0.405, 0.5013, 0.4004, 0.4988, 0.3973, 0.4782, 0.4025, 0.4797, 0.4025, 0.4797, 0.3973, 0.4782, 0.3945, 0.4597, 0.4, 0.4608, 0.4069, 0.4812, 0.4025, 0.4797, 0.4, 0.4608, 0.4035, 0.4615, 0.4004, 0.4988, 0.3922, 0.494, 0.3923, 0.4751, 0.3973, 0.4782, 0.3922, 0.494, 0.3859, 0.4895, 0.3871, 0.4721, 0.3923, 0.4751, 0.3923, 0.4751, 0.3871, 0.4721, 0.3882, 0.4578, 0.3902, 0.4583, 0.3973, 0.4782, 0.3923, 0.4751, 0.3902, 0.4583, 0.3945, 0.4597, 0.5473, 0.03521, 0.5391, 0.03574, 0.5397, 0.02479, 0.5458, 0.02461, 0.5809, 0.4706, 0.5763, 0.474, 0.5849, 0.457, 0.5882, 0.4551, 0.5397, 0.02479, 0.5365, 0.02429, 0.5376, 0.01449, 0.5418, 0.01496, 0.5458, 0.02461, 0.5397, 0.02479, 0.5418, 0.01496, 0.5429, 0.01458, 0.5484, 0.4765, 0.5643, 0.4576, 0.571, 0.4594, 0.5569, 0.4793, 0.5643, 0.4576, 0.5789, 0.4394, 0.5837, 0.4413, 0.571, 0.4594, 0.571, 0.4594, 0.5837, 0.4413, 0.5878, 0.442, 0.577, 0.4595, 0.5569, 0.4793, 0.571, 0.4594, 0.577, 0.4595, 0.5657, 0.4782, 0.8509, 0.04888, 0.8614, 0.03516, 0.8642, 0.03929, 0.853, 0.05395, 0.8614, 0.03516, 0.8717, 0.022, 0.8732, 0.02452, 0.8642, 0.03929, 0.3735, 0.5435, 0.3757, 0.5264, 0.3789, 0.5279, 0.3776, 0.5459, 0.3692, 0.5626, 0.3735, 0.5435, 0.3776, 0.5459, 0.3742, 0.5659, 0.4057, 0.5993, 0.4032, 0.6004, 0.4019, 0.5926, 0.4055, 0.591, 0.4002, 0.5671, 0.4034, 0.5657, 0.406, 0.5749, 0.4034, 0.5759, 0.4019, 0.5926, 0.3993, 0.5927, 0.3991, 0.5893, 0.4024, 0.5888, 0.4055, 0.591, 0.4019, 0.5926, 0.4024, 0.5888, 0.4034, 0.5888, 0.4524, 0.4613, 0.4497, 0.4652, 0.4402, 0.4573, 0.4429, 0.454, 0.4497, 0.4652, 0.4455, 0.4679, 0.4392, 0.4592, 0.4402, 0.4573, 0.4402, 0.4573, 0.4392, 0.4592, 0.4322, 0.4558, 0.4364, 0.4529, 0.4429, 0.454, 0.4402, 0.4573, 0.4364, 0.4529, 0.4387, 0.4515, 0.8525, 0.4439, 0.8501, 0.4374, 0.8532, 0.437, 0.8547, 0.4455, 0.8501, 0.4374, 0.8505, 0.4363, 0.8528, 0.4334, 0.8532, 0.437, 0.8532, 0.437, 0.8528, 0.4334, 0.8544, 0.4328, 0.8555, 0.4355, 0.4371, 0.4699, 0.4324, 0.4611, 0.4346, 0.4601, 0.4411, 0.4689, 0.3793, 0.5117, 0.3778, 0.5213, 0.3742, 0.5219, 0.3738, 0.514, 0.3778, 0.5213, 0.378, 0.5264, 0.3747, 0.5261, 0.3742, 0.5219, 0.3742, 0.5219, 0.3747, 0.5261, 0.3699, 0.5264, 0.3692, 0.5226, 0.3738, 0.514, 0.3742, 0.5219, 0.3692, 0.5226, 0.369, 0.5161, 0.3852, 0.5102, 0.3831, 0.5204, 0.3814, 0.5202, 0.382, 0.5105, 0.3831, 0.5204, 0.383, 0.5243, 0.381, 0.5251, 0.3814, 0.5202, 0.3814, 0.5202, 0.381, 0.5251, 0.378, 0.5264, 0.3778, 0.5213, 0.382, 0.5105, 0.3814, 0.5202, 0.3778, 0.5213, 0.3793, 0.5117, 0.4034, 0.5657, 0.4071, 0.5635, 0.4084, 0.5741, 0.406, 0.5749, 0.4534, 0.4578, 0.4524, 0.4613, 0.4429, 0.454, 0.4444, 0.4507, 0.4444, 0.4507, 0.4429, 0.454, 0.4387, 0.4515, 0.4407, 0.4483, 0.406, 0.5749, 0.4084, 0.5741, 0.4083, 0.5779, 0.4069, 0.5775, 0.4411, 0.4689, 0.4346, 0.4601, 0.4352, 0.4604, 0.4432, 0.4679, 0.4346, 0.4601, 0.4319, 0.4572, 0.4319, 0.4563, 0.4352, 0.4604, 0.4352, 0.4604, 0.4319, 0.4563, 0.4322, 0.4558, 0.4392, 0.4592, 0.4432, 0.4679, 0.4352, 0.4604, 0.4392, 0.4592, 0.4455, 0.4679, 0.8433, 0.44, 0.8455, 0.4358, 0.8494, 0.4372, 0.8492, 0.4415, 0.8455, 0.4358, 0.8492, 0.4329, 0.8501, 0.4362, 0.8494, 0.4372, 0.8494, 0.4372, 0.8501, 0.4362, 0.8505, 0.4363, 0.8501, 0.4374, 0.8492, 0.4415, 0.8494, 0.4372, 0.8501, 0.4374, 0.8525, 0.4439, 0.3991, 0.5893, 0.398, 0.588, 0.401, 0.5867, 0.4024, 0.5888, 0.398, 0.588, 0.3957, 0.5842, 0.4002, 0.5831, 0.401, 0.5867, 0.401, 0.5867, 0.4002, 0.5831, 0.4057, 0.5831, 0.4044, 0.5864, 0.4024, 0.5888, 0.401, 0.5867, 0.4044, 0.5864, 0.4034, 0.5888, 0.4057, 0.5831, 0.4002, 0.5831, 0.4, 0.5779, 0.4055, 0.5808, 0.4351, 0.4474, 0.4387, 0.4515, 0.4364, 0.4529, 0.431, 0.451, 0.431, 0.451, 0.4364, 0.4529, 0.4322, 0.4558, 0.4307, 0.4552, 0.8457, 0.4293, 0.8514, 0.4272, 0.8534, 0.431, 0.8492, 0.4329, 0.4322, 0.4558, 0.4319, 0.4563, 0.4307, 0.4562, 0.4307, 0.4552, 0.8546, 0.4318, 0.8544, 0.4328, 0.8528, 0.4334, 0.8533, 0.4321, 0.8533, 0.4321, 0.8528, 0.4334, 0.8505, 0.4363, 0.8501, 0.4362, 0.8534, 0.431, 0.8533, 0.4321, 0.8501, 0.4362, 0.8492, 0.4329, 0.3653, 0.4851, 0.367, 0.5018, 0.3634, 0.5027, 0.3593, 0.4879, 0.8421, 0.4506, 0.8433, 0.44, 0.8492, 0.4415, 0.8469, 0.4529, 0.8469, 0.4529, 0.8492, 0.4415, 0.8525, 0.4439, 0.8546, 0.4546, 0.8475, 0.4653, 0.8469, 0.4529, 0.8546, 0.4546, 0.8527, 0.4681, 0.4648, 0.4983, 0.4523, 0.483, 0.4573, 0.4829, 0.475, 0.5003, 0.4523, 0.483, 0.4411, 0.4689, 0.4432, 0.4679, 0.4573, 0.4829, 0.4573, 0.4829, 0.4432, 0.4679, 0.4455, 0.4679, 0.4632, 0.481, 0.475, 0.5003, 0.4573, 0.4829, 0.4632, 0.481, 0.4836, 0.502, 0.398, 0.5278, 0.4037, 0.5244, 0.4054, 0.5453, 0.4015, 0.5482, 0.4037, 0.5244, 0.4103, 0.5192, 0.4091, 0.542, 0.4054, 0.5453, 0.4054, 0.5453, 0.4091, 0.542, 0.4103, 0.5612, 0.4071, 0.5635, 0.4015, 0.5482, 0.4054, 0.5453, 0.4071, 0.5635, 0.4034, 0.5657, 0.3869, 0.5285, 0.3934, 0.5502, 0.3915, 0.5512, 0.3857, 0.5315, 0.3857, 0.4903, 0.3852, 0.5102, 0.382, 0.5105, 0.3841, 0.4912, 0.3841, 0.4912, 0.382, 0.5105, 0.3793, 0.5117, 0.3799, 0.4935, 0.3855, 0.4685, 0.3841, 0.4912, 0.3799, 0.4935, 0.3809, 0.4731, 0.3809, 0.4731, 0.3799, 0.4935, 0.3745, 0.4976, 0.3732, 0.479, 0.3799, 0.4935, 0.3793, 0.5117, 0.3738, 0.514, 0.3745, 0.4976, 0.3745, 0.4976, 0.3738, 0.514, 0.369, 0.5161, 0.367, 0.5018, 0.3732, 0.479, 0.3745, 0.4976, 0.367, 0.5018, 0.3653, 0.4851, 0.8527, 0.4681, 0.8546, 0.4546, 0.8568, 0.457, 0.8593, 0.4697, 0.8546, 0.4546, 0.8525, 0.4439, 0.8547, 0.4455, 0.8568, 0.457, 0.4461, 0.482, 0.4371, 0.4699, 0.4411, 0.4689, 0.4523, 0.483, 0.4569, 0.4954, 0.4461, 0.482, 0.4523, 0.483, 0.4648, 0.4983, 0.4893, 0.4897, 0.4896, 0.4961, 0.4665, 0.4787, 0.469, 0.4743, 0.4896, 0.4961, 0.4836, 0.502, 0.4632, 0.481, 0.4665, 0.4787, 0.4665, 0.4787, 0.4632, 0.481, 0.4455, 0.4679, 0.4497, 0.4652, 0.469, 0.4743, 0.4665, 0.4787, 0.4497, 0.4652, 0.4524, 0.4613, 0.3869, 0.5285, 0.3906, 0.5306, 0.3963, 0.5499, 0.3934, 0.5502, 0.3906, 0.5306, 0.398, 0.5278, 0.4015, 0.5482, 0.3963, 0.5499, 0.3963, 0.5499, 0.4015, 0.5482, 0.4034, 0.5657, 0.4002, 0.5671, 0.3934, 0.5502, 0.3963, 0.5499, 0.4002, 0.5671, 0.398, 0.5679, 0.8006, 0.1284, 0.7925, 0.1208, 0.7949, 0.109, 0.8008, 0.113, 0.7925, 0.1208, 0.7874, 0.1153, 0.7875, 0.1055, 0.7949, 0.109, 0.7949, 0.109, 0.7875, 0.1055, 0.7909, 0.08941, 0.7991, 0.09305, 0.8008, 0.113, 0.7949, 0.109, 0.7991, 0.09305, 0.8048, 0.09743, 0.8197, 0.05346, 0.8193, 0.07084, 0.8085, 0.07883, 0.8014, 0.07207, 0.8193, 0.07084, 0.8197, 0.08194, 0.8115, 0.08653, 0.8085, 0.07883, 0.8085, 0.07883, 0.8115, 0.08653, 0.8048, 0.09743, 0.7991, 0.09305, 0.8014, 0.07207, 0.8085, 0.07883, 0.7991, 0.09305, 0.7909, 0.08941, 0.8402, 0.0861, 0.8287, 0.08301, 0.8274, 0.07196, 0.8334, 0.07488, 0.8287, 0.08301, 0.8197, 0.08194, 0.8193, 0.07084, 0.8274, 0.07196, 0.8274, 0.07196, 0.8193, 0.07084, 0.8197, 0.05346, 0.8274, 0.06173, 0.8334, 0.07488, 0.8274, 0.07196, 0.8274, 0.06173, 0.8307, 0.06709, 0.5089, 0.5376, 0.499, 0.5337, 0.509, 0.5276, 0.5202, 0.5344, 0.499, 0.5337, 0.4852, 0.5279, 0.4977, 0.5222, 0.509, 0.5276, 0.509, 0.5276, 0.4977, 0.5222, 0.509, 0.5149, 0.5221, 0.5204, 0.5202, 0.5344, 0.509, 0.5276, 0.5221, 0.5204, 0.5355, 0.5283, 0.5355, 0.5283, 0.5221, 0.5204, 0.533, 0.5091, 0.5478, 0.5173, 0.5221, 0.5204, 0.509, 0.5149, 0.5184, 0.5045, 0.533, 0.5091, 0.533, 0.5091, 0.5184, 0.5045, 0.5239, 0.4932, 0.5404, 0.4987, 0.5478, 0.5173, 0.533, 0.5091, 0.5404, 0.4987, 0.5571, 0.5052, 0.8197, 0.08194, 0.8287, 0.08301, 0.8281, 0.09165, 0.8197, 0.09063, 0.8287, 0.08301, 0.8402, 0.0861, 0.8387, 0.09489, 0.8281, 0.09165, 0.8281, 0.09165, 0.8387, 0.09489, 0.8319, 0.1131, 0.824, 0.1122, 0.8197, 0.09063, 0.8281, 0.09165, 0.824, 0.1122, 0.821, 0.1104, 0.8678, 0.09601, 0.8725, 0.1098, 0.8632, 0.1159, 0.8592, 0.1054, 0.5184, 0.5045, 0.509, 0.5149, 0.499, 0.511, 0.5071, 0.502, 0.5071, 0.502, 0.499, 0.511, 0.4836, 0.502, 0.4896, 0.4961, 0.5109, 0.4929, 0.5071, 0.502, 0.4896, 0.4961, 0.4893, 0.4897, 0.8572, 0.4951, 0.8548, 0.4766, 0.8639, 0.4795, 0.8744, 0.4959, 0.8548, 0.4766, 0.8527, 0.4681, 0.8593, 0.4697, 0.8639, 0.4795, 0.8639, 0.4795, 0.8593, 0.4697, 0.8641, 0.4713, 0.8812, 0.4903, 0.4696, 0.5246, 0.4666, 0.5063, 0.4799, 0.5209, 0.4852, 0.5279, 0.8048, 0.09743, 0.8079, 0.1024, 0.8079, 0.1208, 0.8008, 0.113, 0.3857, 0.4529, 0.3809, 0.4731, 0.3732, 0.479, 0.3722, 0.4652, 0.3722, 0.4652, 0.3732, 0.479, 0.3653, 0.4851, 0.3627, 0.4726, 0.373, 0.4553, 0.3722, 0.4652, 0.3627, 0.4726, 0.3558, 0.4588, 0.8197, 0.08194, 0.8197, 0.09063, 0.8132, 0.09396, 0.8115, 0.08653, 0.8197, 0.09063, 0.821, 0.1104, 0.8179, 0.1138, 0.8132, 0.09396, 0.8132, 0.09396, 0.8179, 0.1138, 0.8133, 0.1198, 0.8079, 0.1024, 0.8115, 0.08653, 0.8132, 0.09396, 0.8079, 0.1024, 0.8048, 0.09743, 0.8402, 0.0861, 0.8544, 0.09221, 0.8497, 0.09923, 0.8387, 0.09489, 0.8544, 0.09221, 0.8678, 0.09601, 0.8592, 0.1054, 0.8497, 0.09923, 0.8497, 0.09923, 0.8592, 0.1054, 0.8434, 0.1193, 0.8377, 0.1148, 0.8387, 0.09489, 0.8497, 0.09923, 0.8377, 0.1148, 0.8319, 0.1131, 0.4852, 0.5279, 0.4799, 0.5209, 0.4899, 0.518, 0.4977, 0.5222, 0.4799, 0.5209, 0.4648, 0.4983, 0.475, 0.5003, 0.4899, 0.518, 0.4899, 0.518, 0.475, 0.5003, 0.4836, 0.502, 0.499, 0.511, 0.4977, 0.5222, 0.4899, 0.518, 0.499, 0.511, 0.509, 0.5149, 0.8302, 0.4863, 0.8387, 0.4722, 0.8479, 0.4737, 0.8445, 0.4899, 0.3627, 0.4726, 0.3653, 0.4851, 0.3593, 0.4879, 0.3563, 0.4783, 0.8479, 0.4737, 0.8475, 0.4653, 0.8527, 0.4681, 0.8548, 0.4766, 0.8445, 0.4899, 0.8479, 0.4737, 0.8548, 0.4766, 0.8572, 0.4951, 0.8307, 0.06709, 0.8334, 0.06403, 0.8378, 0.07219, 0.8334, 0.07488, 0.8334, 0.06403, 0.8509, 0.04888, 0.853, 0.05395, 0.8378, 0.07219, 0.8378, 0.07219, 0.853, 0.05395, 0.8559, 0.05962, 0.8459, 0.07965, 0.8334, 0.07488, 0.8378, 0.07219, 0.8459, 0.07965, 0.8402, 0.0861, 0.8678, 0.09601, 0.8681, 0.0835, 0.8761, 0.07545, 0.8796, 0.08582, 0.533, 0.4892, 0.5484, 0.4765, 0.5569, 0.4793, 0.5451, 0.4932, 0.5451, 0.4932, 0.5569, 0.4793, 0.5657, 0.4782, 0.5573, 0.4941, 0.8796, 0.08582, 0.8761, 0.07545, 0.8804, 0.06336, 0.8886, 0.0731, 0.5497, 0.04869, 0.5398, 0.0507, 0.5393, 0.04317, 0.5479, 0.04222, 0.5398, 0.0507, 0.5278, 0.05786, 0.5336, 0.04546, 0.5393, 0.04317, 0.5393, 0.04317, 0.5336, 0.04546, 0.5352, 0.0359, 0.5391, 0.03574, 0.5479, 0.04222, 0.5393, 0.04317, 0.5391, 0.03574, 0.5473, 0.03521, 0.8197, 0.05346, 0.8293, 0.03735, 0.8437, 0.03844, 0.8322, 0.04665, 0.5833, 0.03747, 0.5755, 0.04665, 0.5643, 0.03632, 0.5698, 0.03408, 0.3931, 0.5101, 0.3857, 0.5016, 0.3859, 0.4895, 0.3922, 0.494, 0.3997, 0.5169, 0.3931, 0.5101, 0.3922, 0.494, 0.4004, 0.4988, 0.8307, 0.06709, 0.8274, 0.06173, 0.831, 0.05595, 0.8334, 0.06403, 0.8274, 0.06173, 0.8197, 0.05346, 0.8322, 0.04665, 0.831, 0.05595, 0.4095, 0.5192, 0.3997, 0.5169, 0.4004, 0.4988, 0.405, 0.5013, 0.8334, 0.06403, 0.831, 0.05595, 0.8496, 0.04385, 0.8509, 0.04888, 0.8402, 0.0861, 0.8459, 0.07965, 0.8568, 0.08408, 0.8544, 0.09221, 0.8459, 0.07965, 0.8559, 0.05962, 0.8637, 0.06323, 0.8568, 0.08408, 0.8568, 0.08408, 0.8637, 0.06323, 0.8697, 0.06196, 0.8681, 0.0835, 0.8544, 0.09221, 0.8568, 0.08408, 0.8681, 0.0835, 0.8678, 0.09601, 0.5278, 0.05786, 0.52, 0.05702, 0.5295, 0.04624, 0.5336, 0.04546, 0.567, 0.5052, 0.5571, 0.5052, 0.5573, 0.4941, 0.5654, 0.4919, 0.5654, 0.4919, 0.5573, 0.4941, 0.5657, 0.4782, 0.5704, 0.4759, 0.5709, 0.4873, 0.5654, 0.4919, 0.5704, 0.4759, 0.5763, 0.474, 0.5755, 0.04665, 0.5613, 0.04365, 0.5576, 0.03957, 0.5643, 0.03632, 0.5613, 0.04365, 0.5497, 0.04869, 0.5479, 0.04222, 0.5576, 0.03957, 0.5576, 0.03957, 0.5479, 0.04222, 0.5473, 0.03521, 0.5557, 0.03242, 0.5643, 0.03632, 0.5576, 0.03957, 0.5557, 0.03242, 0.5606, 0.02959])
me_plane.materials.append(mat_material_001)
me_plane.use_remesh_fix_poles = True
me_plane.use_remesh_preserve_attributes = False
me_plane.update()
arm_armature = bpy.data.armatures.new('Armature')  # bones are not reproduced

# ---- objects
ob_slime = bpy.data.objects.new('Slime', me_plane)
ob_armature = bpy.data.objects.new('Armature', arm_armature)

# ---- transforms, parenting, visibility, modifiers, constraints
ob_slime.parent = ob_armature
ob_slime.matrix_parent_inverse = Matrix(((0.9886, -0.0, 0.1506, 0.3859), (-0.0, 1.0, -0.0, 0.0), (-0.1506, 0.0, 0.9886, -0.0588), (-0.0, -0.0, -0.0, 1.0)))
ob_slime.location = (-0.5567, 0.002813, 2.4)
ob_slime.rotation_euler = (0.0, 0.6702, 0.0)
ob_slime.scale = (0.4535, 0.4535, 0.4535)
_vg = ob_slime.vertex_groups.new(name='Bone')
for _i, _w in zip([0, 1, 2, 3, 4, 5, 6, 7, 8, 9, 10, 11, 12, 13, 14, 15, 16, 17, 18, 19, 20, 21, 22, 23, 24, 25, 26, 27, 28, 29, 30, 31, 32, 33, 34, 35, 36, 37, 38, 39, 40, 41, 42, 43, 44, 45, 46, 47, 48, 49, 50, 51, 52, 53, 54, 55, 56, 57, 58, 59, 60, 61, 62, 63, 64, 65, 66, 67, 68, 69, 70, 71, 72, 73, 74, 75, 76, 77, 78, 79, 80, 81, 82, 83, 84, 85, 86, 87, 88, 89, 90, 91, 92, 93, 94, 95, 96, 98, 100, 101, 102, 103, 170, 171, 172, 173, 174, 175, 176, 177, 178, 179, 180, 181, 182, 183, 184, 185, 186, 187, 188, 189, 190, 191, 192, 193, 194, 195, 196, 197, 198, 199, 200, 201, 202, 203, 204, 205, 206, 207, 208, 209, 210, 211, 212, 213, 214, 215, 216, 217, 218, 219, 220, 221, 222, 223, 224, 225, 226, 227, 228, 229, 230, 231, 232, 233, 234, 235, 236, 237, 238, 239, 240, 241, 242, 243, 244, 245, 246, 247, 248, 249, 250, 251, 252, 253, 254, 255, 256, 257, 258, 259, 260, 261, 262, 263, 264, 265, 266, 267, 268, 269, 270, 271, 272, 273, 274, 275, 276, 277, 278, 279, 280, 281, 282, 283, 284, 285, 286, 287, 288, 289, 290, 291, 292, 293, 294, 295, 296, 297, 298, 299, 300, 301, 302, 303, 304, 305, 306, 307, 308, 309, 310, 311, 312, 313, 314, 315, 316, 317, 318, 319, 320, 321, 322, 323, 324, 325, 326, 327, 328, 329, 330, 331, 332, 333, 334, 335, 336, 337, 338, 339, 340, 341, 342, 343, 344, 345, 346, 347, 348, 349, 350, 351, 352, 353, 355, 356, 358, 359, 360, 361, 362, 363, 364, 365, 366, 367, 368, 369, 385, 391, 506, 507, 508, 509, 510, 511, 512, 513, 514, 515, 516, 517, 518, 519, 520, 521, 522, 523, 524, 525, 526, 527, 528, 529, 530, 531, 532, 533, 534, 535, 536, 537, 538, 539, 540, 541, 542, 543, 544, 545, 546, 547, 548, 549, 550, 551, 552, 553, 554, 555, 556, 557, 558, 559, 560, 561, 562, 563, 564, 565, 566, 567, 568, 569, 570, 571, 572, 573, 574, 575, 576, 577, 578, 579, 580, 581, 582, 583, 584, 585, 586, 587, 588, 589, 590, 591, 592, 593, 594, 595, 596, 597, 598, 599, 600, 601, 602, 611, 612], [0.3116, 0.7347, 0.2564, 0.7285, 0.2035, 0.6719, 0.1706, 0.613, 0.169, 0.5932, 0.1573, 0.5404, 0.1409, 0.4276, 0.1364, 0.4111, 0.1682, 0.558, 0.197, 0.5954, 0.2648, 0.6864, 0.2824, 0.7293, 0.7951, 0.7981, 0.7894, 0.7832, 0.7749, 0.7508, 0.739, 0.7257, 0.7116, 0.7225, 0.7505, 0.78, 0.6547, 0.6674, 0.7005, 0.7348, 0.7278, 0.688, 0.683, 0.641, 0.6057, 0.656, 0.6771, 0.671, 0.7766, 0.7678, 0.7559, 0.7564, 0.7007, 0.6757, 0.7468, 0.7567, 0.7344, 0.7648, 0.7593, 0.6771, 0.1302, 0.1207, 0.08641, 0.07423, 0.0736, 0.07077, 0.06676, 0.0636, 0.06861, 0.07747, 0.09338, 0.103, 0.06351, 0.05019, 0.05787, 0.07272, 0.01598, 0.006833, 0.01331, 0.02031, 0.1045, 0.1097, 0.06343, 0.06757, 0.02262, 0.02134, 0.09419, 0.1012, 0.07308, 0.08133, 0.07836, 0.08159, 0.04375, 0.003331, 0.04115, 0.002227, 0.03622, 0.03264, 0.03688, 0.0002537, 0.04559, 0.006034, 0.2763, 0.6121, 0.7331, 0.6038, 0.4169, 0.2316, 0.7097, 0.3222, 0.6335, 0.1818, 0.3161, 0.6032, 0.1686, 0.2906, 0.5724, 0.1649, 0.2481, 0.5025, 0.1488, 0.24, 0.3986, 0.1358, 0.3125, 0.5182, 0.1508, 0.3547, 0.5808, 0.1823, 0.5397, 0.6301, 0.2239, 0.6077, 0.7148, 0.2799, 0.2993, 0.7347, 0.7984, 0.795, 0.7844, 0.7819, 0.7651, 0.7423, 0.7333, 0.718, 0.7159, 0.735, 0.7669, 0.7897, 0.6401, 0.7143, 0.7322, 0.78, 0.7765, 0.756, 0.7387, 0.6886, 0.7792, 0.6388, 0.6198, 0.6231, 0.6555, 0.681, 0.7215, 0.7323, 0.7122, 0.674, 0.735, 0.5987, 0.6336, 0.6656, 0.6785, 0.6596, 0.7874, 0.7441, 0.7911, 0.7368, 0.7296, 0.6583, 0.7648, 0.7861, 0.759, 0.7872, 0.7456, 0.7179, 0.6955, 0.8403, 0.9236, 0.6674, 0.762, 0.7858, 0.74, 0.7867, 0.6873, 0.712, 0.7283, 0.7353, 0.7224, 0.7503, 0.7802, 0.6487, 0.6703, 0.7611, 0.749, 0.7618, 0.6959, 0.7645, 0.7204, 0.7587, 0.7811, 0.6885, 0.7545, 0.7716, 0.1292, 0.1077, 0.07848, 0.07322, 0.07288, 0.0686, 0.06501, 0.06458, 0.07291, 0.08437, 0.09968, 0.1222, 0.09787, 0.09071, 0.1034, 0.1622, 0.1224, 0.1037, 0.1457, 0.158, 0.1166, 0.09997, 0.1716, 0.08724, 0.05497, 0.06484, 0.07093, 0.08344, 0.07199, 0.06023, 0.01057, 0.01698, 0.03848, 0.05262, 0.04321, 0.02755, 0.0749, 0.1004, 0.08322, 0.1082, 0.1088, 0.06375, 0.04911, 0.02027, 0.05187, 0.06264, 0.02051, 0.07072, 0.02333, 0.08114, 0.07478, 0.08258, 0.07671, 0.08014, 0.0704, 0.0725, 0.1086, 0.09003, 0.1211, 0.1026, 0.08503, 0.08067, 0.0218, 0.004393, 0.04546, 0.02012, 0.00312, 0.04289, 0.01624, 0.0002543, 0.03867, 0.01389, 0.03445, 0.01743, 0.03296, 0.02425, 0.002644, 0.04062, 0.00952, 0.05183, 0.05896, 0.05348, 0.05076, 0.05334, 0.05629, 0.05807, 0.0005108, 0.002723, 0.6099, 0.5533, 0.3468, 0.317, 0.3071, 0.2709, 0.2351, 0.2804, 0.3339, 0.4106, 0.5914, 0.6144, 0.6891, 0.7273, 0.7838, 0.7387, 0.7615, 0.71, 0.7819, 0.6731, 0.7707, 0.6477, 0.6151, 0.6205, 0.7521, 0.7342, 0.6763, 0.7737, 0.7414, 0.7086, 0.7504, 0.6598, 0.7391, 0.7359, 0.7453, 0.6478, 0.7147, 0.7136, 0.9521, 0.8041, 0.6516, 0.7096, 0.787, 0.7706, 0.7863, 0.7359, 0.7858, 0.7441, 0.7889, 0.7859, 0.7226, 0.7884, 0.7859, 0.09399, 0.1017, 0.1437, 0.1028, 0.1096, 0.1536, 0.1299, 0.108, 0.1662, 0.169, 0.09162, 0.08811, 0.07805, 0.06477, 0.04765, 0.03413, 0.05394, 0.07785, 0.04784, 0.04848, 0.06938, 0.1021, 0.07436, 0.07972, 0.1176, 0.1128, 0.08464, 0.0839, 0.08521, 0.07821, 0.02354, 0.02124, 0.01825, 0.01518, 0.01434, 0.02012, 0.03025, 0.06388, 0.05608, 0.05096, 0.05204, 0.05476, 0.0576, 0.05838, 0.001446, 0.001588]): _vg.add([_i], _w, 'REPLACE')
_vg = ob_slime.vertex_groups.new(name='Bone.001')
for _i, _w in zip([0, 1, 2, 3, 4, 5, 6, 7, 8, 9, 10, 11, 12, 13, 14, 15, 16, 17, 18, 19, 20, 21, 22, 23, 24, 25, 26, 27, 28, 29, 30, 31, 32, 33, 34, 35, 36, 37, 38, 39, 40, 41, 42, 43, 44, 45, 46, 47, 48, 49, 50, 51, 52, 53, 54, 55, 56, 57, 58, 59, 60, 61, 62, 63, 64, 65, 66, 67, 68, 69, 70, 71, 72, 73, 74, 75, 76, 77, 78, 79, 80, 81, 82, 83, 84, 85, 86, 87, 88, 89, 90, 91, 92, 93, 94, 95, 96, 97, 98, 99, 100, 101, 102, 103, 104, 105, 106, 107, 108, 109, 110, 111, 112, 113, 114, 115, 116, 117, 118, 119, 120, 121, 122, 123, 124, 125, 126, 127, 128, 129, 130, 131, 132, 133, 134, 135, 136, 137, 138, 139, 140, 141, 142, 143, 144, 145, 146, 147, 148, 149, 150, 151, 152, 153, 154, 155, 156, 157, 158, 159, 160, 161, 162, 163, 164, 165, 166, 167, 168, 169, 170, 171, 172, 173, 174, 175, 176, 177, 178, 179, 180, 181, 182, 183, 184, 185, 186, 187, 188, 189, 190, 191, 192, 193, 194, 195, 196, 197, 198, 199, 200, 201, 202, 203, 204, 205, 206, 207, 208, 209, 210, 211, 212, 213, 214, 215, 216, 217, 218, 219, 220, 221, 222, 223, 224, 225, 226, 227, 228, 229, 230, 231, 232, 233, 234, 235, 236, 237, 238, 239, 240, 241, 242, 243, 244, 245, 246, 247, 248, 249, 250, 251, 252, 253, 254, 255, 256, 257, 258, 259, 260, 261, 262, 263, 264, 265, 266, 267, 268, 269, 270, 271, 272, 273, 274, 275, 276, 277, 278, 279, 280, 281, 282, 283, 284, 285, 286, 287, 288, 289, 290, 291, 292, 293, 294, 295, 296, 297, 298, 299, 300, 301, 302, 303, 304, 305, 306, 307, 308, 309, 310, 311, 312, 313, 314, 315, 316, 317, 318, 319, 320, 321, 322, 323, 324, 325, 326, 327, 328, 329, 330, 331, 332, 333, 334, 335, 336, 337, 338, 339, 340, 341, 342, 343, 344, 345, 346, 347, 348, 349, 350, 351, 352, 353, 354, 355, 356, 357, 358, 359, 360, 361, 362, 363, 364, 365, 366, 367, 368, 369, 370, 371, 372, 373, 374, 375, 376, 377, 378, 379, 380, 381, 382, 383, 384, 385, 386, 387, 388, 389, 390, 391, 392, 393, 394, 395, 396, 397, 398, 399, 400, 401, 402, 403, 404, 405, 406, 407, 408, 409, 410, 411, 412, 413, 414, 415, 416, 417, 418, 419, 420, 421, 422, 423, 424, 425, 426, 427, 428, 429, 430, 431, 432, 433, 434, 435, 436, 437, 438, 439, 440, 441, 442, 443, 444, 445, 446, 447, 448, 449, 450, 451, 452, 453, 454, 455, 456, 457, 458, 459, 460, 461, 462, 463, 464, 465, 466, 467, 468, 469, 470, 471, 472, 473, 474, 475, 476, 477, 478, 479, 480, 481, 482, 483, 484, 485, 486, 487, 488, 489, 490, 491, 492, 493, 494, 495, 496, 497, 498, 499, 500, 501, 502, 503, 504, 505, 506, 507, 508, 509, 510, 511, 512, 513, 514, 515, 516, 517, 518, 519, 520, 521, 522, 523, 524, 525, 526, 527, 528, 529, 530, 531, 532, 533, 534, 535, 536, 537, 538, 539, 540, 541, 542, 543, 544, 545, 546, 547, 548, 549, 550, 551, 552, 553, 554, 555, 556, 557, 558, 559, 560, 561, 562, 563, 564, 565, 566, 567, 568, 569, 570, 571, 572, 573, 574, 575, 576, 577, 578, 579, 580, 581, 582, 583, 584, 585, 586, 587, 588, 589, 590, 591, 592, 593, 594, 595, 596, 597, 598, 599, 600, 601, 602, 603, 604, 605, 606, 607, 608, 609, 610, 611, 612, 613, 614, 615, 616, 617, 618, 619, 620, 621, 622, 623, 624, 625, 626, 627, 628, 629, 630, 631, 632, 633, 634, 635, 636, 637, 638, 639, 640, 641, 642, 643, 644, 645, 646, 647, 648, 649, 650, 651, 652, 653, 654, 655, 656, 657, 658, 659, 660, 661, 662, 663, 664, 665, 666, 667, 668, 669, 670, 671, 672, 673], [0.6884, 0.2653, 0.7436, 0.2715, 0.7965, 0.3281, 0.8294, 0.387, 0.831, 0.4068, 0.8427, 0.4596, 0.8591, 0.5724, 0.8636, 0.5889, 0.8318, 0.442, 0.803, 0.4046, 0.7352, 0.3136, 0.7176, 0.2707, 0.2049, 0.2019, 0.2106, 0.2168, 0.2251, 0.2492, 0.261, 0.2743, 0.2884, 0.2775, 0.2495, 0.22, 0.3453, 0.3326, 0.2995, 0.2652, 0.2722, 0.312, 0.317, 0.359, 0.3943, 0.344, 0.3229, 0.329, 0.2234, 0.2322, 0.2441, 0.2436, 0.2993, 0.3243, 0.2532, 0.2433, 0.2656, 0.2352, 0.2407, 0.3229, 0.8698, 0.8793, 0.9136, 0.9258, 0.9264, 0.9292, 0.9332, 0.9364, 0.9314, 0.9225, 0.9066, 0.897, 0.9365, 0.9498, 0.9421, 0.9273, 0.967, 0.9716, 0.9683, 0.9648, 0.8955, 0.8903, 0.9366, 0.9324, 0.9637, 0.9643, 0.9058, 0.8988, 0.9269, 0.9187, 0.9216, 0.9184, 0.9531, 0.9733, 0.9544, 0.9739, 0.9569, 0.9759, 0.9587, 0.977, 0.9566, 0.9749, 0.9522, 0.972, 0.9828, 0.9844, 0.988, 0.9823, 0.9785, 0.986, 0.9835, 0.9879, 0.9917, 0.9853, 0.9867, 0.998, 0.9956, 0.9932, 0.9933, 0.9933, 0.9932, 0.9932, 0.9933, 0.9933, 0.9933, 0.9933, 0.9933, 0.9932, 0.9931, 0.9931, 0.9931, 0.9932, 0.9931, 0.9897, 0.9927, 0.9833, 0.9961, 0.9958, 0.9948, 0.9948, 0.9948, 0.9948, 0.9947, 0.9948, 0.9948, 0.9948, 0.9947, 0.9947, 0.9947, 0.9945, 0.9946, 0.9945, 0.9946, 0.9946, 0.9932, 0.9953, 0.9956, 0.9926, 0.9942, 0.993, 0.9921, 0.996, 0.994, 0.9914, 0.9928, 0.9951, 0.9919, 0.9913, 0.9915, 0.9944, 0.7237, 0.3879, 0.2669, 0.3962, 0.5831, 0.7684, 0.2903, 0.6778, 0.3665, 0.8182, 0.6839, 0.3968, 0.8314, 0.7094, 0.4276, 0.8351, 0.7519, 0.4975, 0.8512, 0.76, 0.6014, 0.8642, 0.6875, 0.4818, 0.8492, 0.6453, 0.4192, 0.8177, 0.4603, 0.3699, 0.7761, 0.3923, 0.2852, 0.7201, 0.7007, 0.2653, 0.2016, 0.205, 0.2156, 0.2181, 0.2349, 0.2577, 0.2667, 0.282, 0.2841, 0.265, 0.2331, 0.2103, 0.3599, 0.2857, 0.2678, 0.22, 0.2235, 0.244, 0.2613, 0.3114, 0.2208, 0.3612, 0.3802, 0.3769, 0.3445, 0.319, 0.2785, 0.2677, 0.2878, 0.326, 0.265, 0.4013, 0.3664, 0.3344, 0.3215, 0.3404, 0.2126, 0.2559, 0.2089, 0.2632, 0.2704, 0.3417, 0.2352, 0.2139, 0.241, 0.2128, 0.2544, 0.2821, 0.3045, 0.1597, 0.07638, 0.3326, 0.238, 0.2142, 0.26, 0.2133, 0.3127, 0.288, 0.2717, 0.2647, 0.2776, 0.2497, 0.2198, 0.3513, 0.3297, 0.2389, 0.251, 0.2382, 0.3041, 0.2355, 0.2796, 0.2413, 0.2189, 0.3115, 0.2455, 0.2284, 0.8708, 0.8923, 0.9215, 0.9268, 0.9271, 0.9314, 0.935, 0.9354, 0.9271, 0.9156, 0.9003, 0.8778, 0.9021, 0.9093, 0.8966, 0.8378, 0.8776, 0.8963, 0.8543, 0.842, 0.8834, 0.9, 0.8284, 0.9128, 0.945, 0.9352, 0.9291, 0.9166, 0.928, 0.9398, 0.9697, 0.9665, 0.9558, 0.9474, 0.9534, 0.9612, 0.9251, 0.8996, 0.9168, 0.8918, 0.8912, 0.9363, 0.9504, 0.9649, 0.9481, 0.9374, 0.9647, 0.9293, 0.9633, 0.9189, 0.9252, 0.9174, 0.9233, 0.9199, 0.9296, 0.9275, 0.8914, 0.91, 0.8789, 0.8974, 0.915, 0.9193, 0.9641, 0.9728, 0.9523, 0.9649, 0.9734, 0.9536, 0.9669, 0.9749, 0.9557, 0.9681, 0.9766, 0.9578, 0.9663, 0.9764, 0.9585, 0.9629, 0.9737, 0.9547, 0.9702, 0.9482, 0.941, 0.9465, 0.9492, 0.9467, 0.9437, 0.9419, 0.9851, 0.9803, 0.9803, 0.9854, 0.9942, 0.9846, 0.9855, 0.9901, 0.9877, 0.9874, 0.9866, 0.9849, 0.9812, 0.9779, 0.9782, 0.9747, 0.9829, 0.9801, 0.9801, 0.9787, 0.9899, 0.9736, 0.9762, 0.9969, 0.9946, 0.9933, 0.9933, 0.9932, 0.9932, 0.9933, 0.9933, 0.9933, 0.9933, 0.9955, 0.9933, 0.9871, 0.9932, 0.9896, 0.9932, 0.9917, 0.9932, 0.9933, 0.9933, 0.9933, 0.9935, 0.9933, 0.9926, 0.9932, 0.9926, 0.9933, 0.9927, 0.9932, 0.9931, 0.9933, 0.9932, 0.9931, 0.9931, 0.9931, 0.9933, 0.9788, 0.9933, 0.9945, 0.9948, 0.9948, 0.9947, 0.9948, 0.9948, 0.9948, 0.9948, 0.9948, 0.996, 0.9948, 0.9965, 0.9947, 0.9905, 0.9947, 0.9932, 0.9947, 0.9948, 0.9948, 0.9947, 0.9947, 0.9941, 0.9947, 0.9854, 0.9947, 0.9946, 0.9945, 0.9947, 0.9946, 0.9946, 0.9945, 0.9946, 0.9947, 0.9863, 0.9831, 0.9939, 0.991, 0.9946, 0.9978, 0.9971, 0.9948, 0.9931, 0.996, 0.9912, 0.9946, 0.9947, 0.9941, 0.9943, 0.9912, 0.9861, 0.9978, 0.9955, 0.9946, 0.9924, 0.9934, 0.9949, 0.9961, 0.9925, 0.993, 0.9933, 0.9927, 0.9929, 0.9977, 0.991, 0.989, 0.9899, 0.9933, 0.9945, 0.9931, 0.9914, 0.9919, 0.9934, 0.995, 0.9916, 0.9915, 0.3901, 0.4467, 0.6532, 0.683, 0.6929, 0.7291, 0.7649, 0.7196, 0.6661, 0.5894, 0.4086, 0.3856, 0.3109, 0.2727, 0.2162, 0.2613, 0.2385, 0.29, 0.2181, 0.3269, 0.2293, 0.3523, 0.3849, 0.3795, 0.2479, 0.2658, 0.3237, 0.2263, 0.2586, 0.2914, 0.2496, 0.3402, 0.2609, 0.2641, 0.2547, 0.3522, 0.2853, 0.2864, 0.04584, 0.1959, 0.3484, 0.2904, 0.213, 0.2294, 0.2137, 0.2641, 0.2142, 0.2559, 0.2111, 0.2141, 0.2774, 0.2116, 0.2141, 0.906, 0.8983, 0.8563, 0.8972, 0.8904, 0.8464, 0.8701, 0.892, 0.8338, 0.831, 0.9084, 0.9119, 0.922, 0.9352, 0.9512, 0.9579, 0.9461, 0.9222, 0.9511, 0.9508, 0.9306, 0.8979, 0.9256, 0.9203, 0.8824, 0.8872, 0.9154, 0.9161, 0.9148, 0.9218, 0.9632, 0.9644, 0.9659, 0.9674, 0.9678, 0.9649, 0.9599, 0.9361, 0.9439, 0.949, 0.948, 0.9452, 0.9424, 0.9416, 0.9833, 0.9782, 0.9765, 0.9845, 0.9814, 0.9799, 0.9781, 0.9795, 0.9743, 0.9742, 0.978, 0.9796, 0.9933, 0.9933, 0.9932, 0.9932, 0.9933, 0.9933, 0.9932, 0.9932, 0.9933, 0.9933, 0.9933, 0.9927, 0.9925, 0.9935, 0.9931, 0.9928, 0.9926, 0.9929, 0.9934, 0.9948, 0.9947, 0.9947, 0.9947, 0.9947, 0.9948, 0.9947, 0.9947, 0.9948, 0.9948, 0.9948, 0.9941, 0.9939, 0.9948, 0.9945, 0.9942, 0.9939, 0.9944, 0.9947, 0.9883, 0.9932, 0.9962, 0.984, 0.9907, 0.9971, 0.9942, 0.9897, 0.9919, 0.9948, 0.9977, 0.988, 0.9912, 0.9968, 0.9936, 0.9895, 0.9906, 0.9938, 0.9975, 0.9893, 0.9897]): _vg.add([_i], _w, 'REPLACE')
_m = ob_slime.modifiers.new('Armature', 'ARMATURE')
_m.object = ob_armature
ob_armature.location = (-0.3903, 0.0, 0.0)
ob_armature.rotation_euler = (0.0, -0.1512, 0.0)

# ---- collection membership
col_collection.objects.link(ob_slime)
col_collection.objects.link(ob_armature)

# ---- scene / render settings (as saved in the file)
scene.frame_start = 1; scene.frame_end = 250; scene.frame_set(0)
scene.render.engine = 'BLENDER_EEVEE_NEXT'
scene.cycles.sampling_pattern = 'TABULATED_SOBOL'
scene.cycles.use_light_tree = False
scene.view_settings.view_transform = 'Filmic'
bpy.context.view_layer.update()

# ---- added for rendering (the .blend has no active camera and no usable light): camera, sun
cam_auto = bpy.data.cameras.new('AutoCamera')
cam_auto.lens = 50.0
cam_auto.sensor_width = 36.0
cam_auto.clip_end = 1000.0
ob_auto_camera = bpy.data.objects.new('AutoCamera', cam_auto)
scene.collection.objects.link(ob_auto_camera)
ob_auto_camera.location = (7.5001, -9.54488, 7.34972)
ob_auto_camera.rotation_euler = (1.09748, -7.21219e-08, 0.694738)
scene.camera = ob_auto_camera
light_auto_sun = bpy.data.lights.new('AutoSun', 'SUN')
light_auto_sun.energy = 3.0
light_auto_sun.angle = 0.0523599
ob_auto_sun = bpy.data.objects.new('AutoSun', light_auto_sun)
scene.collection.objects.link(ob_auto_sun)
ob_auto_sun.rotation_euler = (0.872665, 0.174533, 0.523599)
bpy.context.view_layer.update()
